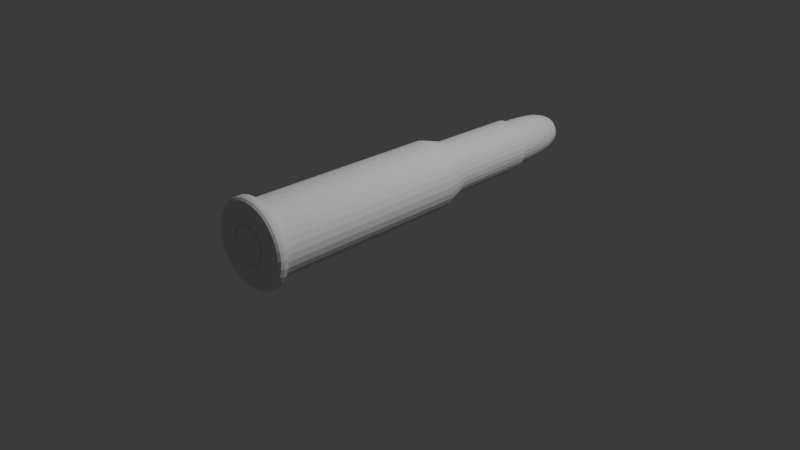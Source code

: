 # Source: 303_British_Round.blend  (saved by Blender 5.1.30; exported with 4.5.12 LTS)
import bpy
from mathutils import Matrix  # noqa: F401  (used for matrix-valued properties, if any)

bpy.ops.wm.read_factory_settings(use_empty=True)
scene = bpy.context.scene
scene.name = 'Scene'

# ---- collections
col_collection = bpy.data.collections.new('Collection'); scene.collection.children.link(col_collection)

# ---- world
world_world = bpy.data.worlds.new('World'); scene.world = world_world
world_world.use_nodes = True; world_world.node_tree.nodes.clear()
_N = world_world.node_tree.nodes; _L = world_world.node_tree.links
n0 = _N.new('ShaderNodeOutputWorld'); n0.name = 'World Output'; n0.location = (200, 100)
n1 = _N.new('ShaderNodeBackground'); n1.name = 'Background'; n1.location = (-200, 100)
n1.inputs[0].default_value = (0.05088, 0.05088, 0.05088, 1.0)
_L.new(n1.outputs[0], n0.inputs[0])
n0.is_active_output = True
world_world.color = (0.05088, 0.05088, 0.05088)
world_world.sun_shadow_jitter_overblur = 0.0

# ---- cameras
cam_camera = bpy.data.cameras.new('Camera')
cam_camera.clip_end = 100.0
cam_camera.ortho_scale = 7.314

# ---- lights
light_light = bpy.data.lights.new('Light', 'POINT')
light_light.energy = 1000.0
light_light.shadow_soft_size = 0.1

# ---- meshes
me_cylinder = bpy.data.meshes.new('Cylinder')
me_cylinder.from_pydata([(-6.12e-08, 0.4122, 1.432), (0.08042, 0.4043, 1.432), (0.1577, 0.3808, 1.432), (0.229, 0.3427, 1.432), (0.2915, 0.2915, 1.432), (0.3427, 0.229, 1.432), (0.3808, 0.1577, 1.432), (0.4043, 0.08042, 1.432), (0.4122, -2.228e-08, 1.432), (0.4043, -0.08042, 1.432), (0.3808, -0.1577, 1.432), (0.3427, -0.229, 1.432), (0.2915, -0.2915, 1.432), (0.229, -0.3427, 1.432), (0.1577, -0.3808, 1.432), (0.08042, -0.4043, 1.432), (-6.12e-08, -0.4122, 1.432), (-0.08042, -0.4043, 1.432), (-0.1577, -0.3808, 1.432), (-0.229, -0.3427, 1.432), (-0.2915, -0.2915, 1.432), (-0.3427, -0.229, 1.432), (-0.3808, -0.1577, 1.432), (-0.4043, -0.08042, 1.432), (-0.4122, -2.228e-08, 1.432), (-0.4043, 0.08042, 1.432), (-0.3808, 0.1577, 1.432), (-0.3427, 0.229, 1.432), (-0.2915, 0.2915, 1.432), (-0.229, 0.3427, 1.432), (-0.1577, 0.3808, 1.432), (-0.08042, 0.4043, 1.432), (-6.12e-08, 0.8569, 1.206), (0.1672, 0.8404, 1.206), (0.3279, 0.7916, 1.206), (0.476, 0.7125, 1.206), (0.6059, 0.6059, 1.206), (0.7125, 0.476, 1.206), (0.7916, 0.3279, 1.206), (0.8404, 0.1672, 1.206), (0.8569, 5.527e-08, 1.206), (0.8404, -0.1672, 1.206), (0.7916, -0.3279, 1.206), (0.7125, -0.476, 1.206), (0.6059, -0.6059, 1.206), (0.476, -0.7125, 1.206), (0.3279, -0.7916, 1.206), (0.1672, -0.8404, 1.206), (-6.12e-08, -0.8569, 1.206), (-0.1672, -0.8404, 1.206), (-0.3279, -0.7916, 1.206), (-0.476, -0.7125, 1.206), (-0.6059, -0.6059, 1.206), (-0.7125, -0.476, 1.206), (-0.7916, -0.3279, 1.206), (-0.8404, -0.1672, 1.206), (-0.8569, 5.527e-08, 1.206), (-0.8404, 0.1672, 1.206), (-0.7916, 0.3279, 1.206), (-0.7125, 0.476, 1.206), (-0.6059, 0.6059, 1.206), (-0.476, 0.7125, 1.206), (-0.3279, 0.7916, 1.206), (-0.1672, 0.8404, 1.206), (-6.12e-08, 1.0, 1.206), (0.1951, 0.9808, 1.206), (0.3827, 0.9239, 1.206), (0.5556, 0.8315, 1.206), (0.7071, 0.7071, 1.206), (0.8315, 0.5556, 1.206), (0.9239, 0.3827, 1.206), (0.9808, 0.1951, 1.206), (1.0, 5.527e-08, 1.206), (0.9808, -0.1951, 1.206), (0.9239, -0.3827, 1.206), (0.8315, -0.5556, 1.206), (0.7071, -0.7071, 1.206), (0.5556, -0.8315, 1.206), (0.3827, -0.9239, 1.206), (0.1951, -0.9808, 1.206), (-6.12e-08, -1.0, 1.206), (-0.1951, -0.9808, 1.206), (-0.3827, -0.9239, 1.206), (-0.5556, -0.8315, 1.206), (-0.7071, -0.7071, 1.206), (-0.8315, -0.5556, 1.206), (-0.9239, -0.3827, 1.206), (-0.9808, -0.1951, 1.206), (-1.0, 5.527e-08, 1.206), (-0.9808, 0.1951, 1.206), (-0.9239, 0.3827, 1.206), (-0.8315, 0.5556, 1.206), (-0.7071, 0.7071, 1.206), (-0.5556, 0.8315, 1.206), (-0.3827, 0.9239, 1.206), (-0.1951, 0.9808, 1.206), (3.953e-08, 0.8102, -3.54), (0.1581, 0.7946, -3.54), (0.31, 0.7485, -3.54), (0.4501, 0.6736, -3.54), (0.5729, 0.5729, -3.54), (0.6736, 0.4501, -3.54), (0.7485, 0.31, -3.54), (0.7946, 0.1581, -3.54), (0.8102, 5.105e-08, -3.54), (0.7946, -0.1581, -3.54), (0.7485, -0.31, -3.54), (0.6736, -0.4501, -3.54), (0.5729, -0.5729, -3.54), (0.4501, -0.6736, -3.54), (0.31, -0.7485, -3.54), (0.1581, -0.7946, -3.54), (3.953e-08, -0.8102, -3.54), (-0.1581, -0.7946, -3.54), (-0.31, -0.7485, -3.54), (-0.4501, -0.6736, -3.54), (-0.5729, -0.5729, -3.54), (-0.6736, -0.4501, -3.54), (-0.7485, -0.31, -3.54), (-0.7946, -0.1581, -3.54), (-0.8102, 5.105e-08, -3.54), (-0.7946, 0.1581, -3.54), (-0.7485, 0.31, -3.54), (-0.6736, 0.4501, -3.54), (-0.5729, 0.5729, -3.54), (-0.4501, 0.6736, -3.54), (-0.31, 0.7485, -3.54), (-0.1581, 0.7946, -3.54), (2.201e-07, 0.632, -4.111), (0.1233, 0.6199, -4.111), (0.2419, 0.5839, -4.111), (0.3511, 0.5255, -4.111), (0.4469, 0.4469, -4.111), (0.5255, 0.3511, -4.111), (0.5839, 0.2419, -4.111), (0.6199, 0.1233, -4.111), (0.632, 4.803e-08, -4.111), (0.6199, -0.1233, -4.111), (0.5839, -0.2419, -4.111), (0.5255, -0.3511, -4.111), (0.4469, -0.4469, -4.111), (0.3511, -0.5255, -4.111), (0.2419, -0.5839, -4.111), (0.1233, -0.6199, -4.111), (2.201e-07, -0.632, -4.111), (-0.1233, -0.6199, -4.111), (-0.2419, -0.5839, -4.111), (-0.3511, -0.5255, -4.111), (-0.4469, -0.4469, -4.111), (-0.5255, -0.3511, -4.111), (-0.5839, -0.2419, -4.111), (-0.6199, -0.1233, -4.111), (-0.632, 4.803e-08, -4.111), (-0.6199, 0.1233, -4.111), (-0.5839, 0.2419, -4.111), (-0.5255, 0.3511, -4.111), (-0.4469, 0.4469, -4.111), (-0.3511, 0.5255, -4.111), (-0.2419, 0.5839, -4.111), (-0.1233, 0.6199, -4.111), (2.628e-07, 0.5349, -6.135), (0.1044, 0.5246, -6.135), (0.2047, 0.4942, -6.135), (0.2972, 0.4447, -6.135), (0.3782, 0.3782, -6.135), (0.4447, 0.2972, -6.135), (0.4942, 0.2047, -6.135), (0.5246, 0.1044, -6.135), (0.5349, 4.445e-08, -6.135), (0.5246, -0.1044, -6.135), (0.4942, -0.2047, -6.135), (0.4447, -0.2972, -6.135), (0.3782, -0.3782, -6.135), (0.2972, -0.4447, -6.135), (0.2047, -0.4942, -6.135), (0.1044, -0.5246, -6.135), (2.453e-07, -0.5349, -6.135), (-0.1044, -0.5246, -6.135), (-0.2047, -0.4942, -6.135), (-0.2972, -0.4447, -6.135), (-0.3782, -0.3782, -6.135), (-0.4447, -0.2972, -6.135), (-0.4942, -0.2047, -6.135), (-0.5246, -0.1044, -6.135), (-0.5349, 4.445e-08, -6.135), (-0.5246, 0.1044, -6.135), (-0.4942, 0.2047, -6.135), (-0.4447, 0.2972, -6.135), (-0.3782, 0.3782, -6.135), (-0.2972, 0.4447, -6.135), (-0.2047, 0.4942, -6.135), (-0.1044, 0.5246, -6.135), (-0.08042, 0.4043, 1.432), (-0.1577, 0.3808, 1.432), (-0.229, 0.3427, 1.432), (-0.2915, 0.2915, 1.432), (-0.3427, 0.229, 1.432), (-0.3808, 0.1577, 1.432), (-0.4043, 0.08042, 1.432), (-0.4122, -2.228e-08, 1.432), (-0.4043, -0.08042, 1.432), (-0.3808, -0.1577, 1.432), (-0.3427, -0.229, 1.432), (-0.2915, -0.2915, 1.432), (-0.229, -0.3427, 1.432), (-0.1577, -0.3808, 1.432), (-0.08042, -0.4043, 1.432), (-6.12e-08, -0.4122, 1.432), (0.08042, -0.4043, 1.432), (0.1577, -0.3808, 1.432), (0.229, -0.3427, 1.432), (0.2915, -0.2915, 1.432), (0.3427, -0.229, 1.432), (0.3808, -0.1577, 1.432), (0.4043, -0.08042, 1.432), (0.4122, -2.228e-08, 1.432), (0.4043, 0.08042, 1.432), (0.3808, 0.1577, 1.432), (0.3427, 0.229, 1.432), (0.2915, 0.2915, 1.432), (0.229, 0.3427, 1.432), (0.1577, 0.3808, 1.432), (-6.12e-08, 0.4122, 1.432), (0.08042, 0.4043, 1.432), (0.08578, 0.4312, 1.406), (-6.12e-08, 0.4397, 1.406), (0.1683, 0.4062, 1.406), (0.2443, 0.3656, 1.406), (0.3109, 0.3109, 1.406), (0.3656, 0.2443, 1.406), (0.4062, 0.1683, 1.406), (0.4312, 0.08578, 1.406), (0.4397, -2.228e-08, 1.406), (0.4312, -0.08578, 1.406), (0.4062, -0.1683, 1.406), (0.3656, -0.2443, 1.406), (0.3109, -0.3109, 1.406), (0.2443, -0.3656, 1.406), (0.1683, -0.4062, 1.406), (0.08578, -0.4312, 1.406), (-6.12e-08, -0.4397, 1.406), (-0.08578, -0.4312, 1.406), (-0.1683, -0.4062, 1.406), (-0.2443, -0.3656, 1.406), (-0.3109, -0.3109, 1.406), (-0.3656, -0.2443, 1.406), (-0.4062, -0.1683, 1.406), (-0.4312, -0.08578, 1.406), (-0.4397, -2.228e-08, 1.406), (-0.4312, 0.08578, 1.406), (-0.4062, 0.1683, 1.406), (-0.3656, 0.2443, 1.406), (-0.3109, 0.3109, 1.406), (-0.2443, 0.3656, 1.406), (-0.1683, 0.4062, 1.406), (-0.08578, 0.4312, 1.406), (0.08042, 0.4043, 1.406), (-6.12e-08, 0.4122, 1.406), (0.1577, 0.3808, 1.406), (0.229, 0.3427, 1.406), (0.2915, 0.2915, 1.406), (0.3427, 0.229, 1.406), (0.3808, 0.1577, 1.406), (0.4043, 0.08042, 1.406), (0.4122, -2.228e-08, 1.406), (0.4043, -0.08042, 1.406), (0.3808, -0.1577, 1.406), (0.3427, -0.229, 1.406), (0.2915, -0.2915, 1.406), (0.229, -0.3427, 1.406), (0.1577, -0.3808, 1.406), (0.08042, -0.4043, 1.406), (-6.12e-08, -0.4122, 1.406), (-0.08042, -0.4043, 1.406), (-0.1577, -0.3808, 1.406), (-0.229, -0.3427, 1.406), (-0.2915, -0.2915, 1.406), (-0.3427, -0.229, 1.406), (-0.3808, -0.1577, 1.406), (-0.4043, -0.08042, 1.406), (-0.4122, -2.228e-08, 1.406), (-0.4043, 0.08042, 1.406), (-0.3808, 0.1577, 1.406), (-0.3427, 0.229, 1.406), (-0.2915, 0.2915, 1.406), (-0.229, 0.3427, 1.406), (-0.1577, 0.3808, 1.406), (-0.08042, 0.4043, 1.406), (0.08578, 0.4312, 1.409), (0.09025, 0.4537, 1.432), (0.08709, 0.4378, 1.425), (-6.12e-08, 0.4626, 1.432), (-6.12e-08, 0.4397, 1.409), (-6.12e-08, 0.4464, 1.425), (0.1683, 0.4062, 1.409), (0.177, 0.4274, 1.432), (0.1708, 0.4124, 1.425), (0.2443, 0.3656, 1.409), (0.257, 0.3846, 1.432), (0.248, 0.3712, 1.425), (0.3109, 0.3109, 1.409), (0.3271, 0.3271, 1.432), (0.3156, 0.3156, 1.425), (0.3656, 0.2443, 1.409), (0.3846, 0.257, 1.432), (0.3712, 0.248, 1.425), (0.4062, 0.1683, 1.409), (0.4274, 0.177, 1.432), (0.4124, 0.1708, 1.425), (0.4312, 0.08578, 1.409), (0.4537, 0.09025, 1.432), (0.4378, 0.08709, 1.425), (0.4397, -2.228e-08, 1.409), (0.4626, -2.228e-08, 1.432), (0.4464, -2.228e-08, 1.425), (0.4312, -0.08578, 1.409), (0.4537, -0.09025, 1.432), (0.4378, -0.08709, 1.425), (0.4062, -0.1683, 1.409), (0.4274, -0.177, 1.432), (0.4124, -0.1708, 1.425), (0.3656, -0.2443, 1.409), (0.3846, -0.257, 1.432), (0.3712, -0.248, 1.425), (0.3109, -0.3109, 1.409), (0.3271, -0.3271, 1.432), (0.3156, -0.3156, 1.425), (0.2443, -0.3656, 1.409), (0.257, -0.3846, 1.432), (0.248, -0.3712, 1.425), (0.1683, -0.4062, 1.409), (0.177, -0.4274, 1.432), (0.1708, -0.4124, 1.425), (0.08578, -0.4312, 1.409), (0.09025, -0.4537, 1.432), (0.08709, -0.4378, 1.425), (-6.12e-08, -0.4397, 1.409), (-6.12e-08, -0.4626, 1.432), (-6.12e-08, -0.4464, 1.425), (-0.08578, -0.4312, 1.409), (-0.09025, -0.4537, 1.432), (-0.08709, -0.4378, 1.425), (-0.1683, -0.4062, 1.409), (-0.177, -0.4274, 1.432), (-0.1708, -0.4124, 1.425), (-0.2443, -0.3656, 1.409), (-0.257, -0.3846, 1.432), (-0.248, -0.3712, 1.425), (-0.3109, -0.3109, 1.409), (-0.3271, -0.3271, 1.432), (-0.3156, -0.3156, 1.425), (-0.3656, -0.2443, 1.409), (-0.3846, -0.257, 1.432), (-0.3712, -0.248, 1.425), (-0.4062, -0.1683, 1.409), (-0.4274, -0.177, 1.432), (-0.4124, -0.1708, 1.425), (-0.4312, -0.08578, 1.409), (-0.4537, -0.09025, 1.432), (-0.4378, -0.08709, 1.425), (-0.4397, -2.228e-08, 1.409), (-0.4626, -2.228e-08, 1.432), (-0.4464, -2.228e-08, 1.425), (-0.4312, 0.08578, 1.409), (-0.4537, 0.09025, 1.432), (-0.4378, 0.08709, 1.425), (-0.4062, 0.1683, 1.409), (-0.4274, 0.177, 1.432), (-0.4124, 0.1708, 1.425), (-0.3656, 0.2443, 1.409), (-0.3846, 0.257, 1.432), (-0.3712, 0.248, 1.425), (-0.3109, 0.3109, 1.409), (-0.3271, 0.3271, 1.432), (-0.3156, 0.3156, 1.425), (-0.2443, 0.3656, 1.409), (-0.257, 0.3846, 1.432), (-0.248, 0.3712, 1.425), (-0.1683, 0.4062, 1.409), (-0.177, 0.4274, 1.432), (-0.1708, 0.4124, 1.425), (-0.08578, 0.4312, 1.409), (-0.09025, 0.4537, 1.432), (-0.08709, 0.4378, 1.425), (0.1704, 0.8566, 1.432), (0.1951, 0.9808, 1.306), (0.1827, 0.9187, 1.415), (0.1918, 0.9641, 1.369), (-6.12e-08, 1.0, 1.306), (-6.054e-08, 0.8734, 1.432), (-6.112e-08, 0.983, 1.369), (-6.089e-08, 0.9367, 1.415), (0.3342, 0.8069, 1.432), (0.3827, 0.9239, 1.306), (0.3585, 0.8654, 1.415), (0.3762, 0.9082, 1.369), (0.4852, 0.7262, 1.432), (0.5556, 0.8315, 1.306), (0.5204, 0.7788, 1.415), (0.5461, 0.8174, 1.369), (0.6176, 0.6176, 1.432), (0.7071, 0.7071, 1.306), (0.6623, 0.6623, 1.415), (0.6951, 0.6951, 1.369), (0.7262, 0.4852, 1.432), (0.8315, 0.5556, 1.306), (0.7788, 0.5204, 1.415), (0.8174, 0.5461, 1.369), (0.8069, 0.3342, 1.432), (0.9239, 0.3827, 1.306), (0.8654, 0.3585, 1.415), (0.9082, 0.3762, 1.369), (0.8566, 0.1704, 1.432), (0.9808, 0.1951, 1.306), (0.9187, 0.1827, 1.415), (0.9641, 0.1918, 1.369), (0.8734, -2.328e-08, 1.432), (1.0, 2.099e-08, 1.306), (0.9367, -1.7e-08, 1.415), (0.983, -8.149e-10, 1.369), (0.8566, -0.1704, 1.432), (0.9808, -0.1951, 1.306), (0.9187, -0.1827, 1.415), (0.9641, -0.1918, 1.369), (0.8069, -0.3342, 1.432), (0.9239, -0.3827, 1.306), (0.8654, -0.3585, 1.415), (0.9082, -0.3762, 1.369), (0.7262, -0.4852, 1.432), (0.8315, -0.5556, 1.306), (0.7788, -0.5204, 1.415), (0.8174, -0.5461, 1.369), (0.6176, -0.6176, 1.432), (0.7071, -0.7071, 1.306), (0.6623, -0.6623, 1.415), (0.6951, -0.6951, 1.369), (0.4852, -0.7262, 1.432), (0.5556, -0.8315, 1.306), (0.5204, -0.7788, 1.415), (0.5461, -0.8174, 1.369), (0.3342, -0.8069, 1.432), (0.3827, -0.9239, 1.306), (0.3585, -0.8654, 1.415), (0.3762, -0.9082, 1.369), (0.1704, -0.8566, 1.432), (0.1951, -0.9808, 1.306), (0.1827, -0.9187, 1.415), (0.1918, -0.9641, 1.369), (-6.24e-08, -0.8734, 1.432), (-6.12e-08, -1.0, 1.306), (-6.182e-08, -0.9367, 1.415), (-6.147e-08, -0.983, 1.369), (-0.1704, -0.8566, 1.432), (-0.1951, -0.9808, 1.306), (-0.1827, -0.9187, 1.415), (-0.1918, -0.9641, 1.369), (-0.3342, -0.8069, 1.432), (-0.3827, -0.9239, 1.306), (-0.3585, -0.8654, 1.415), (-0.3762, -0.9082, 1.369), (-0.4852, -0.7262, 1.432), (-0.5556, -0.8315, 1.306), (-0.5204, -0.7788, 1.415), (-0.5461, -0.8174, 1.369), (-0.6176, -0.6176, 1.432), (-0.7071, -0.7071, 1.306), (-0.6623, -0.6623, 1.415), (-0.6951, -0.6951, 1.369), (-0.7262, -0.4852, 1.432), (-0.8315, -0.5556, 1.306), (-0.7788, -0.5204, 1.415), (-0.8174, -0.5461, 1.369), (-0.8069, -0.3342, 1.432), (-0.9239, -0.3827, 1.306), (-0.8654, -0.3585, 1.415), (-0.9082, -0.3762, 1.369), (-0.8566, -0.1704, 1.432), (-0.9808, -0.1951, 1.306), (-0.9187, -0.1827, 1.415), (-0.9641, -0.1918, 1.369), (-0.8734, -2.235e-08, 1.432), (-1.0, 2.099e-08, 1.306), (-0.9367, -1.653e-08, 1.415), (-0.983, -6.985e-10, 1.369), (-0.8566, 0.1704, 1.432), (-0.9808, 0.1951, 1.306), (-0.9187, 0.1827, 1.415), (-0.9641, 0.1918, 1.369), (-0.8069, 0.3342, 1.432), (-0.9239, 0.3827, 1.306), (-0.8654, 0.3585, 1.415), (-0.9082, 0.3762, 1.369), (-0.7262, 0.4852, 1.432), (-0.8315, 0.5556, 1.306), (-0.7788, 0.5204, 1.415), (-0.8174, 0.5461, 1.369), (-0.6176, 0.6176, 1.432), (-0.7071, 0.7071, 1.306), (-0.6623, 0.6623, 1.415), (-0.6951, 0.6951, 1.369), (-0.4852, 0.7262, 1.432), (-0.5556, 0.8315, 1.306), (-0.5204, 0.7788, 1.415), (-0.5461, 0.8174, 1.369), (-0.3342, 0.8069, 1.432), (-0.3827, 0.9239, 1.306), (-0.3585, 0.8654, 1.415), (-0.3762, 0.9082, 1.369), (-0.1704, 0.8566, 1.432), (-0.1951, 0.9808, 1.306), (-0.1827, 0.9187, 1.415), (-0.1918, 0.9641, 1.369), (2.448e-07, 0.6045, -6.135), (0.1179, 0.5929, -6.135), (0.2313, 0.5585, -6.135), (0.3359, 0.5026, -6.135), (0.4275, 0.4275, -6.135), (0.5026, 0.3359, -6.135), (0.5585, 0.2313, -6.135), (0.5929, 0.1179, -6.135), (0.6045, 4.497e-08, -6.135), (0.5929, -0.1179, -6.135), (0.5585, -0.2313, -6.135), (0.5026, -0.3359, -6.135), (0.4275, -0.4275, -6.135), (0.3359, -0.5026, -6.135), (0.2313, -0.5585, -6.135), (0.1179, -0.5929, -6.135), (2.448e-07, -0.6045, -6.135), (-0.1179, -0.5929, -6.135), (-0.2313, -0.5585, -6.135), (-0.3359, -0.5026, -6.135), (-0.4275, -0.4275, -6.135), (-0.5026, -0.3359, -6.135), (-0.5585, -0.2313, -6.135), (-0.5929, -0.1179, -6.135), (-0.6045, 4.497e-08, -6.135), (-0.5929, 0.1179, -6.135), (-0.5585, 0.2313, -6.135), (-0.5026, 0.3359, -6.135), (-0.4275, 0.4275, -6.135), (-0.3359, 0.5026, -6.135), (-0.2313, 0.5585, -6.135), (-0.1179, 0.5929, -6.135), (3.515e-07, 0.5349, -6.578), (0.1044, 0.5246, -6.578), (0.2047, 0.4942, -6.578), (0.2972, 0.4447, -6.578), (0.3782, 0.3782, -6.578), (0.4447, 0.2972, -6.578), (0.4942, 0.2047, -6.578), (0.5246, 0.1044, -6.578), (0.5349, 4.445e-08, -6.578), (0.5246, -0.1044, -6.578), (0.4942, -0.2047, -6.578), (0.4447, -0.2972, -6.578), (0.3782, -0.3782, -6.578), (0.2972, -0.4447, -6.578), (0.2047, -0.4942, -6.578), (0.1044, -0.5246, -6.578), (3.341e-07, -0.5349, -6.578), (-0.1044, -0.5246, -6.578), (-0.2047, -0.4942, -6.578), (-0.2972, -0.4447, -6.578), (-0.3782, -0.3782, -6.578), (-0.4447, -0.2972, -6.578), (-0.4942, -0.2047, -6.578), (-0.5246, -0.1044, -6.578), (-0.5349, 4.445e-08, -6.578), (-0.5246, 0.1044, -6.578), (-0.4942, 0.2047, -6.578), (-0.4447, 0.2972, -6.578), (-0.3782, 0.3782, -6.578), (-0.2972, 0.4447, -6.578), (-0.2047, 0.4942, -6.578), (-0.1044, 0.5246, -6.578), (3.042e-07, 0.5089, -6.93), (0.09928, 0.4991, -6.93), (0.1947, 0.4701, -6.93), (0.2827, 0.4231, -6.93), (0.3598, 0.3598, -6.93), (0.4231, 0.2827, -6.93), (0.4701, 0.1947, -6.93), (0.4991, 0.09928, -6.93), (0.5089, 3.938e-08, -6.93), (0.4991, -0.09928, -6.93), (0.4701, -0.1947, -6.93), (0.4231, -0.2827, -6.93), (0.3598, -0.3598, -6.93), (0.2827, -0.4231, -6.93), (0.1947, -0.4701, -6.93), (0.09928, -0.4991, -6.93), (2.876e-07, -0.5089, -6.93), (-0.09928, -0.4991, -6.93), (-0.1947, -0.4701, -6.93), (-0.2827, -0.4231, -6.93), (-0.3598, -0.3598, -6.93), (-0.4231, -0.2827, -6.93), (-0.4701, -0.1947, -6.93), (-0.4991, -0.09928, -6.93), (-0.5089, 3.938e-08, -6.93), (-0.4991, 0.09928, -6.93), (-0.4701, 0.1947, -6.93), (-0.4231, 0.2827, -6.93), (-0.3598, 0.3598, -6.93), (-0.2827, 0.4231, -6.93), (-0.1947, 0.4701, -6.93), (-0.09928, 0.4991, -6.93), (2.071e-07, 0.4657, -7.253), (0.09084, 0.4567, -7.253), (0.1782, 0.4302, -7.253), (0.2587, 0.3872, -7.253), (0.3293, 0.3293, -7.253), (0.3872, 0.2587, -7.253), (0.4302, 0.1782, -7.253), (0.4567, 0.09084, -7.253), (0.4657, 3.098e-08, -7.253), (0.4567, -0.09084, -7.253), (0.4302, -0.1782, -7.253), (0.3872, -0.2587, -7.253), (0.3293, -0.3293, -7.253), (0.2587, -0.3872, -7.253), (0.1782, -0.4302, -7.253), (0.09084, -0.4567, -7.253), (1.919e-07, -0.4657, -7.253), (-0.09084, -0.4567, -7.253), (-0.1782, -0.4302, -7.253), (-0.2587, -0.3872, -7.253), (-0.3293, -0.3293, -7.253), (-0.3872, -0.2587, -7.253), (-0.4302, -0.1782, -7.253), (-0.4567, -0.09084, -7.253), (-0.4657, 3.098e-08, -7.253), (-0.4567, 0.09084, -7.253), (-0.4302, 0.1782, -7.253), (-0.3872, 0.2587, -7.253), (-0.3293, 0.3293, -7.253), (-0.2587, 0.3872, -7.253), (-0.1782, 0.4302, -7.253), (-0.09084, 0.4567, -7.253), (3.148e-07, 0.3895, -7.493), (0.07598, 0.382, -7.493), (0.149, 0.3598, -7.493), (0.2164, 0.3238, -7.493), (0.2754, 0.2754, -7.493), (0.3238, 0.2164, -7.493), (0.3598, 0.149, -7.493), (0.382, 0.07598, -7.493), (0.3895, 2.591e-08, -7.493), (0.382, -0.07598, -7.493), (0.3598, -0.149, -7.493), (0.3238, -0.2164, -7.493), (0.2754, -0.2754, -7.493), (0.2164, -0.3238, -7.493), (0.149, -0.3598, -7.493), (0.07598, -0.382, -7.493), (3.021e-07, -0.3895, -7.493), (-0.07598, -0.382, -7.493), (-0.149, -0.3598, -7.493), (-0.2164, -0.3238, -7.493), (-0.2754, -0.2754, -7.493), (-0.3238, -0.2164, -7.493), (-0.3598, -0.149, -7.493), (-0.382, -0.07598, -7.493), (-0.3895, 2.591e-08, -7.493), (-0.382, 0.07598, -7.493), (-0.3598, 0.149, -7.493), (-0.3238, 0.2164, -7.493), (-0.2754, 0.2754, -7.493), (-0.2164, 0.3238, -7.493), (-0.149, 0.3598, -7.493), (-0.07598, 0.382, -7.493), (3.28e-07, 0.3318, -7.609), (0.06473, 0.3254, -7.609), (0.127, 0.3065, -7.609), (0.1843, 0.2759, -7.609), (0.2346, 0.2346, -7.609), (0.2759, 0.1843, -7.609), (0.3065, 0.127, -7.609), (0.3254, 0.06473, -7.609), (0.3318, 3.09e-08, -7.609), (0.3254, -0.06473, -7.609), (0.3065, -0.127, -7.609), (0.2759, -0.1843, -7.609), (0.2346, -0.2346, -7.609), (0.1843, -0.2759, -7.609), (0.127, -0.3065, -7.609), (0.06473, -0.3254, -7.609), (3.172e-07, -0.3318, -7.609), (-0.06473, -0.3254, -7.609), (-0.127, -0.3065, -7.609), (-0.1843, -0.2759, -7.609), (-0.2346, -0.2346, -7.609), (-0.2759, -0.1843, -7.609), (-0.3065, -0.127, -7.609), (-0.3254, -0.06473, -7.609), (-0.3318, 3.09e-08, -7.609), (-0.3254, 0.06473, -7.609), (-0.3065, 0.127, -7.609), (-0.2759, 0.1843, -7.609), (-0.2346, 0.2346, -7.609), (-0.1843, 0.2759, -7.609), (-0.127, 0.3065, -7.609), (-0.06473, 0.3254, -7.609), (3.532e-07, 0.209, -7.734), (0.04078, 0.205, -7.734), (0.07999, 0.1931, -7.734), (0.1161, 0.1738, -7.734), (0.1478, 0.1478, -7.734), (0.1738, 0.1161, -7.734), (0.1931, 0.07999, -7.734), (0.205, 0.04078, -7.734), (0.209, -2.584e-09, -7.734), (0.205, -0.04078, -7.734), (0.1931, -0.07999, -7.734), (0.1738, -0.1161, -7.734), (0.1478, -0.1478, -7.734), (0.1161, -0.1738, -7.734), (0.07999, -0.1931, -7.734), (0.04078, -0.205, -7.734), (3.464e-07, -0.209, -7.734), (-0.04078, -0.205, -7.734), (-0.07999, -0.1931, -7.734), (-0.1161, -0.1738, -7.734), (-0.1478, -0.1478, -7.734), (-0.1738, -0.1161, -7.734), (-0.1931, -0.07999, -7.734), (-0.205, -0.04078, -7.734), (-0.209, -2.584e-09, -7.734), (-0.205, 0.04078, -7.734), (-0.1931, 0.07999, -7.734), (-0.1738, 0.1161, -7.734), (-0.1478, 0.1478, -7.734), (-0.1161, 0.1738, -7.734), (-0.07999, 0.1931, -7.734), (-0.04078, 0.205, -7.734), (3.688e-07, 0.02727, -7.817), (3.449e-07, 0.1662, -7.768), (3.471e-07, 0.1003, -7.802), (0.03242, 0.163, -7.768), (0.00532, 0.02674, -7.817), (0.01957, 0.09836, -7.802), (0.0636, 0.1535, -7.768), (0.01043, 0.02519, -7.817), (0.03838, 0.09265, -7.802), (0.09233, 0.1382, -7.768), (0.01515, 0.02267, -7.817), (0.05572, 0.08339, -7.802), (0.1175, 0.1175, -7.768), (0.01928, 0.01928, -7.817), (0.07091, 0.07091, -7.802), (0.1382, 0.09233, -7.768), (0.02267, 0.01515, -7.817), (0.08339, 0.05572, -7.802), (0.1535, 0.0636, -7.768), (0.02519, 0.01043, -7.817), (0.09265, 0.03838, -7.802), (0.163, 0.03242, -7.768), (0.02674, 0.005319, -7.817), (0.09836, 0.01957, -7.802), (0.1662, 1.016e-08, -7.768), (0.02727, 2.98e-08, -7.817), (0.1003, 2.341e-08, -7.802), (0.163, -0.03242, -7.768), (0.02674, -0.005319, -7.817), (0.09836, -0.01957, -7.802), (0.1535, -0.0636, -7.768), (0.02519, -0.01043, -7.817), (0.09265, -0.03838, -7.802), (0.1382, -0.09233, -7.768), (0.02267, -0.01515, -7.817), (0.08339, -0.05572, -7.802), (0.1175, -0.1175, -7.768), (0.01928, -0.01928, -7.817), (0.07091, -0.07091, -7.802), (0.09233, -0.1382, -7.768), (0.01515, -0.02267, -7.817), (0.05572, -0.08339, -7.802), (0.0636, -0.1535, -7.768), (0.01043, -0.02519, -7.817), (0.03838, -0.09265, -7.802), (0.03242, -0.163, -7.768), (0.00532, -0.02674, -7.817), (0.01957, -0.09836, -7.802), (3.395e-07, -0.1662, -7.768), (3.669e-07, -0.02727, -7.817), (3.435e-07, -0.1003, -7.802), (-0.03242, -0.163, -7.768), (-0.005319, -0.02674, -7.817), (-0.01956, -0.09836, -7.802), (-0.0636, -0.1535, -7.768), (-0.01043, -0.02519, -7.817), (-0.03838, -0.09265, -7.802), (-0.09233, -0.1382, -7.768), (-0.01515, -0.02267, -7.817), (-0.05572, -0.08339, -7.802), (-0.1175, -0.1175, -7.768), (-0.01928, -0.01928, -7.817), (-0.07091, -0.07091, -7.802), (-0.1382, -0.09233, -7.768), (-0.02267, -0.01515, -7.817), (-0.08339, -0.05572, -7.802), (-0.1535, -0.0636, -7.768), (-0.02519, -0.01043, -7.817), (-0.09265, -0.03838, -7.802), (-0.163, -0.03242, -7.768), (-0.02674, -0.005319, -7.817), (-0.09836, -0.01957, -7.802), (-0.1662, 1.016e-08, -7.768), (-0.02727, 6.706e-08, -7.817), (-0.1003, 3.433e-08, -7.802), (-0.163, 0.03242, -7.768), (-0.02674, 0.005319, -7.817), (-0.09836, 0.01957, -7.802), (-0.1535, 0.0636, -7.768), (-0.02519, 0.01043, -7.817), (-0.09265, 0.03838, -7.802), (-0.1382, 0.09233, -7.768), (-0.02267, 0.01515, -7.817), (-0.08339, 0.05572, -7.802), (-0.1175, 0.1175, -7.768), (-0.01928, 0.01928, -7.817), (-0.07091, 0.07091, -7.802), (-0.09233, 0.1382, -7.768), (-0.01515, 0.02267, -7.817), (-0.05572, 0.08339, -7.802), (-0.0636, 0.1535, -7.768), (-0.01043, 0.02519, -7.817), (-0.03838, 0.09265, -7.802), (-0.03242, 0.163, -7.768), (-0.005319, 0.02674, -7.817), (-0.01956, 0.09836, -7.802)], [], [(57, 58, 122, 121), (33, 32, 64, 65), (34, 33, 65, 66), (35, 34, 66, 67), (36, 35, 67, 68), (37, 36, 68, 69), (38, 37, 69, 70), (39, 38, 70, 71), (40, 39, 71, 72), (41, 40, 72, 73), (42, 41, 73, 74), (43, 42, 74, 75), (44, 43, 75, 76), (45, 44, 76, 77), (46, 45, 77, 78), (47, 46, 78, 79), (48, 47, 79, 80), (49, 48, 80, 81), (50, 49, 81, 82), (51, 50, 82, 83), (52, 51, 83, 84), (53, 52, 84, 85), (54, 53, 85, 86), (55, 54, 86, 87), (56, 55, 87, 88), (57, 56, 88, 89), (58, 57, 89, 90), (59, 58, 90, 91), (60, 59, 91, 92), (61, 60, 92, 93), (62, 61, 93, 94), (63, 62, 94, 95), (32, 63, 95, 64), (97, 98, 130, 129), (44, 45, 109, 108), (58, 59, 123, 122), (45, 46, 110, 109), (32, 33, 97, 96), (59, 60, 124, 123), (46, 47, 111, 110), (33, 34, 98, 97), (60, 61, 125, 124), (47, 48, 112, 111), (34, 35, 99, 98), (61, 62, 126, 125), (48, 49, 113, 112), (35, 36, 100, 99), (62, 63, 127, 126), (49, 50, 114, 113), (36, 37, 101, 100), (63, 32, 96, 127), (50, 51, 115, 114), (37, 38, 102, 101), (51, 52, 116, 115), (38, 39, 103, 102), (52, 53, 117, 116), (39, 40, 104, 103), (53, 54, 118, 117), (40, 41, 105, 104), (54, 55, 119, 118), (41, 42, 106, 105), (55, 56, 120, 119), (42, 43, 107, 106), (56, 57, 121, 120), (43, 44, 108, 107), (132, 133, 517, 516), (124, 125, 157, 156), (111, 112, 144, 143), (98, 99, 131, 130), (125, 126, 158, 157), (112, 113, 145, 144), (99, 100, 132, 131), (126, 127, 159, 158), (113, 114, 146, 145), (100, 101, 133, 132), (127, 96, 128, 159), (114, 115, 147, 146), (101, 102, 134, 133), (115, 116, 148, 147), (102, 103, 135, 134), (116, 117, 149, 148), (103, 104, 136, 135), (117, 118, 150, 149), (104, 105, 137, 136), (118, 119, 151, 150), (105, 106, 138, 137), (119, 120, 152, 151), (106, 107, 139, 138), (120, 121, 153, 152), (107, 108, 140, 139), (121, 122, 154, 153), (108, 109, 141, 140), (122, 123, 155, 154), (109, 110, 142, 141), (96, 97, 129, 128), (123, 124, 156, 155), (110, 111, 143, 142), (159, 128, 512, 543), (146, 147, 531, 530), (133, 134, 518, 517), (147, 148, 532, 531), (134, 135, 519, 518), (148, 149, 533, 532), (135, 136, 520, 519), (149, 150, 534, 533), (136, 137, 521, 520), (150, 151, 535, 534), (137, 138, 522, 521), (151, 152, 536, 535), (138, 139, 523, 522), (152, 153, 537, 536), (139, 140, 524, 523), (153, 154, 538, 537), (140, 141, 525, 524), (154, 155, 539, 538), (141, 142, 526, 525), (128, 129, 513, 512), (155, 156, 540, 539), (142, 143, 527, 526), (129, 130, 514, 513), (156, 157, 541, 540), (143, 144, 528, 527), (130, 131, 515, 514), (157, 158, 542, 541), (144, 145, 529, 528), (131, 132, 516, 515), (158, 159, 543, 542), (145, 146, 530, 529), (24, 23, 200, 199), (9, 8, 215, 214), (8, 7, 216, 215), (12, 13, 269, 268), (21, 20, 203, 202), (11, 12, 268, 267), (7, 6, 217, 216), (10, 11, 267, 266), (19, 18, 205, 204), (9, 10, 266, 265), (5, 4, 219, 218), (8, 9, 265, 264), (18, 17, 206, 205), (7, 8, 264, 263), (17, 16, 207, 206), (6, 7, 263, 262), (4, 3, 220, 219), (5, 6, 262, 261), (31, 0, 257, 287), (2, 1, 223, 221), (4, 5, 261, 260), (30, 31, 287, 286), (12, 11, 212, 211), (3, 4, 260, 259), (29, 30, 286, 285), (14, 13, 210, 209), (2, 3, 259, 258), (28, 29, 285, 284), (27, 26, 197, 196), (1, 2, 258, 256), (27, 28, 284, 283), (25, 24, 199, 198), (0, 1, 256, 257), (26, 27, 283, 282), (257, 256, 224, 225), (256, 258, 226, 224), (258, 259, 227, 226), (259, 260, 228, 227), (260, 261, 229, 228), (261, 262, 230, 229), (262, 263, 231, 230), (263, 264, 232, 231), (264, 265, 233, 232), (265, 266, 234, 233), (266, 267, 235, 234), (267, 268, 236, 235), (268, 269, 237, 236), (269, 270, 238, 237), (270, 271, 239, 238), (271, 272, 240, 239), (272, 273, 241, 240), (273, 274, 242, 241), (274, 275, 243, 242), (275, 276, 244, 243), (276, 277, 245, 244), (277, 278, 246, 245), (278, 279, 247, 246), (279, 280, 248, 247), (280, 281, 249, 248), (281, 282, 250, 249), (282, 283, 251, 250), (283, 284, 252, 251), (284, 285, 253, 252), (285, 286, 254, 253), (286, 287, 255, 254), (287, 257, 225, 255), (26, 25, 198, 197), (13, 14, 270, 269), (14, 15, 271, 270), (10, 9, 214, 213), (15, 16, 272, 271), (23, 22, 201, 200), (16, 17, 273, 272), (22, 21, 202, 201), (17, 18, 274, 273), (13, 12, 211, 210), (18, 19, 275, 274), (20, 19, 204, 203), (6, 5, 218, 217), (19, 20, 276, 275), (0, 31, 192, 222), (20, 21, 277, 276), (11, 10, 213, 212), (31, 30, 193, 192), (21, 22, 278, 277), (30, 29, 194, 193), (3, 2, 221, 220), (22, 23, 279, 278), (16, 15, 208, 207), (29, 28, 195, 194), (23, 24, 280, 279), (15, 14, 209, 208), (28, 27, 196, 195), (24, 25, 281, 280), (1, 0, 222, 223), (25, 26, 282, 281), (289, 291, 293, 290), (290, 293, 292, 288), (295, 289, 290, 296), (296, 290, 288, 294), (298, 295, 296, 299), (299, 296, 294, 297), (301, 298, 299, 302), (302, 299, 297, 300), (304, 301, 302, 305), (305, 302, 300, 303), (307, 304, 305, 308), (308, 305, 303, 306), (310, 307, 308, 311), (311, 308, 306, 309), (313, 310, 311, 314), (314, 311, 309, 312), (316, 313, 314, 317), (317, 314, 312, 315), (319, 316, 317, 320), (320, 317, 315, 318), (322, 319, 320, 323), (323, 320, 318, 321), (325, 322, 323, 326), (326, 323, 321, 324), (328, 325, 326, 329), (329, 326, 324, 327), (331, 328, 329, 332), (332, 329, 327, 330), (334, 331, 332, 335), (335, 332, 330, 333), (337, 334, 335, 338), (338, 335, 333, 336), (340, 337, 338, 341), (341, 338, 336, 339), (343, 340, 341, 344), (344, 341, 339, 342), (346, 343, 344, 347), (347, 344, 342, 345), (349, 346, 347, 350), (350, 347, 345, 348), (352, 349, 350, 353), (353, 350, 348, 351), (355, 352, 353, 356), (356, 353, 351, 354), (358, 355, 356, 359), (359, 356, 354, 357), (361, 358, 359, 362), (362, 359, 357, 360), (364, 361, 362, 365), (365, 362, 360, 363), (367, 364, 365, 368), (368, 365, 363, 366), (370, 367, 368, 371), (371, 368, 366, 369), (373, 370, 371, 374), (374, 371, 369, 372), (376, 373, 374, 377), (377, 374, 372, 375), (379, 376, 377, 380), (380, 377, 375, 378), (382, 379, 380, 383), (383, 380, 378, 381), (291, 382, 383, 293), (293, 383, 381, 292), (288, 292, 225, 224), (294, 288, 224, 226), (292, 381, 255, 225), (297, 294, 226, 227), (300, 297, 227, 228), (303, 300, 228, 229), (306, 303, 229, 230), (309, 306, 230, 231), (312, 309, 231, 232), (315, 312, 232, 233), (318, 315, 233, 234), (321, 318, 234, 235), (324, 321, 235, 236), (327, 324, 236, 237), (330, 327, 237, 238), (333, 330, 238, 239), (336, 333, 239, 240), (339, 336, 240, 241), (342, 339, 241, 242), (345, 342, 242, 243), (348, 345, 243, 244), (351, 348, 244, 245), (354, 351, 245, 246), (357, 354, 246, 247), (360, 357, 247, 248), (363, 360, 248, 249), (366, 363, 249, 250), (369, 366, 250, 251), (372, 369, 251, 252), (375, 372, 252, 253), (378, 375, 253, 254), (381, 378, 254, 255), (190, 191, 575, 574), (23, 214, 8, 215, 216, 7, 217, 6, 218, 5, 219, 4, 220, 3, 221, 2, 223, 1, 0, 222, 31, 192, 30, 193, 29, 194, 28, 195, 27, 196, 26, 197, 25, 198, 24, 199), (385, 388, 390, 387), (387, 390, 391, 386), (386, 391, 389, 384), (393, 385, 387, 395), (395, 387, 386, 394), (394, 386, 384, 392), (397, 393, 395, 399), (399, 395, 394, 398), (398, 394, 392, 396), (401, 397, 399, 403), (403, 399, 398, 402), (402, 398, 396, 400), (405, 401, 403, 407), (407, 403, 402, 406), (406, 402, 400, 404), (409, 405, 407, 411), (411, 407, 406, 410), (410, 406, 404, 408), (413, 409, 411, 415), (415, 411, 410, 414), (414, 410, 408, 412), (417, 413, 415, 419), (419, 415, 414, 418), (418, 414, 412, 416), (421, 417, 419, 423), (423, 419, 418, 422), (422, 418, 416, 420), (425, 421, 423, 427), (427, 423, 422, 426), (426, 422, 420, 424), (429, 425, 427, 431), (431, 427, 426, 430), (430, 426, 424, 428), (433, 429, 431, 435), (435, 431, 430, 434), (434, 430, 428, 432), (437, 433, 435, 439), (439, 435, 434, 438), (438, 434, 432, 436), (441, 437, 439, 443), (443, 439, 438, 442), (442, 438, 436, 440), (445, 441, 443, 447), (447, 443, 442, 446), (446, 442, 440, 444), (449, 445, 447, 451), (451, 447, 446, 450), (450, 446, 444, 448), (453, 449, 451, 455), (455, 451, 450, 454), (454, 450, 448, 452), (457, 453, 455, 459), (459, 455, 454, 458), (458, 454, 452, 456), (461, 457, 459, 463), (463, 459, 458, 462), (462, 458, 456, 460), (465, 461, 463, 467), (467, 463, 462, 466), (466, 462, 460, 464), (469, 465, 467, 471), (471, 467, 466, 470), (470, 466, 464, 468), (473, 469, 471, 475), (475, 471, 470, 474), (474, 470, 468, 472), (477, 473, 475, 479), (479, 475, 474, 478), (478, 474, 472, 476), (481, 477, 479, 483), (483, 479, 478, 482), (482, 478, 476, 480), (485, 481, 483, 487), (487, 483, 482, 486), (486, 482, 480, 484), (489, 485, 487, 491), (491, 487, 486, 490), (490, 486, 484, 488), (493, 489, 491, 495), (495, 491, 490, 494), (494, 490, 488, 492), (497, 493, 495, 499), (499, 495, 494, 498), (498, 494, 492, 496), (501, 497, 499, 503), (503, 499, 498, 502), (502, 498, 496, 500), (505, 501, 503, 507), (507, 503, 502, 506), (506, 502, 500, 504), (509, 505, 507, 511), (511, 507, 506, 510), (510, 506, 504, 508), (388, 509, 511, 390), (390, 511, 510, 391), (391, 510, 508, 389), (382, 291, 289, 295, 298, 396, 392, 384, 389, 508), (393, 66, 65, 385), (385, 65, 64, 388), (388, 64, 95, 509), (397, 67, 66, 393), (401, 68, 67, 397), (301, 304, 307, 310, 313, 316, 319, 322, 325, 328, 331, 334, 337, 340, 343, 346, 349, 352, 355, 358, 361, 364, 367, 370, 373, 376, 379, 382, 508, 504, 500, 496, 492, 488, 484, 480, 476, 472, 468, 464, 460, 456, 452, 448, 444, 440, 436, 432, 428, 424, 420, 416, 412, 408, 404, 400, 396, 298), (405, 69, 68, 401), (409, 70, 69, 405), (413, 71, 70, 409), (417, 72, 71, 413), (421, 73, 72, 417), (425, 74, 73, 421), (429, 75, 74, 425), (433, 76, 75, 429), (437, 77, 76, 433), (441, 78, 77, 437), (445, 79, 78, 441), (449, 80, 79, 445), (453, 81, 80, 449), (457, 82, 81, 453), (461, 83, 82, 457), (465, 84, 83, 461), (469, 85, 84, 465), (473, 86, 85, 469), (477, 87, 86, 473), (481, 88, 87, 477), (485, 89, 88, 481), (489, 90, 89, 485), (493, 91, 90, 489), (497, 92, 91, 493), (501, 93, 92, 497), (505, 94, 93, 501), (509, 95, 94, 505), (161, 160, 512, 513), (162, 161, 513, 514), (163, 162, 514, 515), (164, 163, 515, 516), (165, 164, 516, 517), (166, 165, 517, 518), (167, 166, 518, 519), (168, 167, 519, 520), (169, 168, 520, 521), (170, 169, 521, 522), (171, 170, 522, 523), (172, 171, 523, 524), (173, 172, 524, 525), (174, 173, 525, 526), (175, 174, 526, 527), (176, 175, 527, 528), (177, 176, 528, 529), (178, 177, 529, 530), (179, 178, 530, 531), (180, 179, 531, 532), (181, 180, 532, 533), (182, 181, 533, 534), (183, 182, 534, 535), (184, 183, 535, 536), (185, 184, 536, 537), (186, 185, 537, 538), (187, 186, 538, 539), (188, 187, 539, 540), (189, 188, 540, 541), (190, 189, 541, 542), (191, 190, 542, 543), (160, 191, 543, 512), (564, 565, 597, 596), (177, 178, 562, 561), (164, 165, 549, 548), (191, 160, 544, 575), (178, 179, 563, 562), (165, 166, 550, 549), (179, 180, 564, 563), (166, 167, 551, 550), (180, 181, 565, 564), (167, 168, 552, 551), (181, 182, 566, 565), (168, 169, 553, 552), (182, 183, 567, 566), (169, 170, 554, 553), (183, 184, 568, 567), (170, 171, 555, 554), (184, 185, 569, 568), (171, 172, 556, 555), (185, 186, 570, 569), (172, 173, 557, 556), (186, 187, 571, 570), (173, 174, 558, 557), (160, 161, 545, 544), (187, 188, 572, 571), (174, 175, 559, 558), (161, 162, 546, 545), (188, 189, 573, 572), (175, 176, 560, 559), (162, 163, 547, 546), (189, 190, 574, 573), (176, 177, 561, 560), (163, 164, 548, 547), (599, 600, 632, 631), (551, 552, 584, 583), (565, 566, 598, 597), (552, 553, 585, 584), (566, 567, 599, 598), (553, 554, 586, 585), (567, 568, 600, 599), (554, 555, 587, 586), (568, 569, 601, 600), (555, 556, 588, 587), (569, 570, 602, 601), (556, 557, 589, 588), (570, 571, 603, 602), (557, 558, 590, 589), (544, 545, 577, 576), (571, 572, 604, 603), (558, 559, 591, 590), (545, 546, 578, 577), (572, 573, 605, 604), (559, 560, 592, 591), (546, 547, 579, 578), (573, 574, 606, 605), (560, 561, 593, 592), (547, 548, 580, 579), (574, 575, 607, 606), (561, 562, 594, 593), (548, 549, 581, 580), (575, 544, 576, 607), (562, 563, 595, 594), (549, 550, 582, 581), (563, 564, 596, 595), (550, 551, 583, 582), (634, 635, 667, 666), (586, 587, 619, 618), (600, 601, 633, 632), (587, 588, 620, 619), (601, 602, 634, 633), (588, 589, 621, 620), (602, 603, 635, 634), (589, 590, 622, 621), (576, 577, 609, 608), (603, 604, 636, 635), (590, 591, 623, 622), (577, 578, 610, 609), (604, 605, 637, 636), (591, 592, 624, 623), (578, 579, 611, 610), (605, 606, 638, 637), (592, 593, 625, 624), (579, 580, 612, 611), (606, 607, 639, 638), (593, 594, 626, 625), (580, 581, 613, 612), (607, 576, 608, 639), (594, 595, 627, 626), (581, 582, 614, 613), (595, 596, 628, 627), (582, 583, 615, 614), (596, 597, 629, 628), (583, 584, 616, 615), (597, 598, 630, 629), (584, 585, 617, 616), (598, 599, 631, 630), (585, 586, 618, 617), (662, 663, 695, 694), (621, 622, 654, 653), (608, 609, 641, 640), (635, 636, 668, 667), (622, 623, 655, 654), (609, 610, 642, 641), (636, 637, 669, 668), (623, 624, 656, 655), (610, 611, 643, 642), (637, 638, 670, 669), (624, 625, 657, 656), (611, 612, 644, 643), (638, 639, 671, 670), (625, 626, 658, 657), (612, 613, 645, 644), (639, 608, 640, 671), (626, 627, 659, 658), (613, 614, 646, 645), (627, 628, 660, 659), (614, 615, 647, 646), (628, 629, 661, 660), (615, 616, 648, 647), (629, 630, 662, 661), (616, 617, 649, 648), (630, 631, 663, 662), (617, 618, 650, 649), (631, 632, 664, 663), (618, 619, 651, 650), (632, 633, 665, 664), (619, 620, 652, 651), (633, 634, 666, 665), (620, 621, 653, 652), (700, 701, 733, 732), (649, 650, 682, 681), (663, 664, 696, 695), (650, 651, 683, 682), (664, 665, 697, 696), (651, 652, 684, 683), (665, 666, 698, 697), (652, 653, 685, 684), (666, 667, 699, 698), (653, 654, 686, 685), (640, 641, 673, 672), (667, 668, 700, 699), (654, 655, 687, 686), (641, 642, 674, 673), (668, 669, 701, 700), (655, 656, 688, 687), (642, 643, 675, 674), (669, 670, 702, 701), (656, 657, 689, 688), (643, 644, 676, 675), (670, 671, 703, 702), (657, 658, 690, 689), (644, 645, 677, 676), (671, 640, 672, 703), (658, 659, 691, 690), (645, 646, 678, 677), (659, 660, 692, 691), (646, 647, 679, 678), (660, 661, 693, 692), (647, 648, 680, 679), (661, 662, 694, 693), (648, 649, 681, 680), (687, 688, 720, 719), (674, 675, 707, 706), (701, 702, 734, 733), (688, 689, 721, 720), (675, 676, 708, 707), (702, 703, 735, 734), (689, 690, 722, 721), (676, 677, 709, 708), (703, 672, 704, 735), (690, 691, 723, 722), (677, 678, 710, 709), (691, 692, 724, 723), (678, 679, 711, 710), (692, 693, 725, 724), (679, 680, 712, 711), (693, 694, 726, 725), (680, 681, 713, 712), (694, 695, 727, 726), (681, 682, 714, 713), (695, 696, 728, 727), (682, 683, 715, 714), (696, 697, 729, 728), (683, 684, 716, 715), (697, 698, 730, 729), (684, 685, 717, 716), (698, 699, 731, 730), (685, 686, 718, 717), (672, 673, 705, 704), (699, 700, 732, 731), (686, 687, 719, 718), (673, 674, 706, 705), (737, 739, 741, 738), (738, 741, 740, 736), (739, 742, 744, 741), (741, 744, 743, 740), (742, 745, 747, 744), (744, 747, 746, 743), (745, 748, 750, 747), (747, 750, 749, 746), (748, 751, 753, 750), (750, 753, 752, 749), (751, 754, 756, 753), (753, 756, 755, 752), (754, 757, 759, 756), (756, 759, 758, 755), (757, 760, 762, 759), (759, 762, 761, 758), (760, 763, 765, 762), (762, 765, 764, 761), (763, 766, 768, 765), (765, 768, 767, 764), (766, 769, 771, 768), (768, 771, 770, 767), (769, 772, 774, 771), (771, 774, 773, 770), (772, 775, 777, 774), (774, 777, 776, 773), (775, 778, 780, 777), (777, 780, 779, 776), (778, 781, 783, 780), (780, 783, 782, 779), (781, 784, 786, 783), (783, 786, 785, 782), (784, 787, 789, 786), (786, 789, 788, 785), (787, 790, 792, 789), (789, 792, 791, 788), (790, 793, 795, 792), (792, 795, 794, 791), (793, 796, 798, 795), (795, 798, 797, 794), (796, 799, 801, 798), (798, 801, 800, 797), (799, 802, 804, 801), (801, 804, 803, 800), (802, 805, 807, 804), (804, 807, 806, 803), (805, 808, 810, 807), (807, 810, 809, 806), (808, 811, 813, 810), (810, 813, 812, 809), (811, 814, 816, 813), (813, 816, 815, 812), (814, 817, 819, 816), (816, 819, 818, 815), (817, 820, 822, 819), (819, 822, 821, 818), (820, 823, 825, 822), (822, 825, 824, 821), (823, 826, 828, 825), (825, 828, 827, 824), (826, 829, 831, 828), (828, 831, 830, 827), (829, 737, 738, 831), (831, 738, 736, 830), (704, 705, 739, 737), (761, 764, 767, 770, 773, 776, 779, 782, 785, 788, 791, 794, 797, 800, 803, 806, 809, 812, 815, 818, 821, 824, 827, 830, 736, 740, 743, 746, 749, 752, 755, 758), (735, 704, 737, 829), (705, 706, 742, 739), (706, 707, 745, 742), (707, 708, 748, 745), (708, 709, 751, 748), (709, 710, 754, 751), (710, 711, 757, 754), (711, 712, 760, 757), (712, 713, 763, 760), (713, 714, 766, 763), (714, 715, 769, 766), (715, 716, 772, 769), (716, 717, 775, 772), (717, 718, 778, 775), (718, 719, 781, 778), (719, 720, 784, 781), (720, 721, 787, 784), (721, 722, 790, 787), (722, 723, 793, 790), (723, 724, 796, 793), (724, 725, 799, 796), (725, 726, 802, 799), (726, 727, 805, 802), (727, 728, 808, 805), (728, 729, 811, 808), (729, 730, 814, 811), (730, 731, 817, 814), (731, 732, 820, 817), (732, 733, 823, 820), (733, 734, 826, 823), (734, 735, 829, 826), (200, 9, 214, 10, 213, 11, 212, 12, 211, 13, 210, 14, 209, 15, 208, 16, 207, 17, 206, 18, 205, 19, 204, 20, 203, 21, 202, 22, 201, 23)])
_uv = me_cylinder.uv_layers.new(name='UVMap')
_uv.uv.foreach_set('vector', [0.5483, 0.2901, 0.56, 0.3287, 0.56, 0.3287, 0.5483, 0.2901, 0.7901, 0.4517, 0.75, 0.4556, 0.75, 0.49, 0.7968, 0.4854, 0.8287, 0.44, 0.7901, 0.4517, 0.7968, 0.4854, 0.8418, 0.4717, 0.8643, 0.421, 0.8287, 0.44, 0.8418, 0.4717, 0.8833, 0.4496, 0.8954, 0.3954, 0.8643, 0.421, 0.8833, 0.4496, 0.9197, 0.4197, 0.921, 0.3643, 0.8954, 0.3954, 0.9197, 0.4197, 0.9496, 0.3833, 0.94, 0.3287, 0.921, 0.3643, 0.9496, 0.3833, 0.9717, 0.3418, 0.9517, 0.2901, 0.94, 0.3287, 0.9717, 0.3418, 0.9854, 0.2968, 0.9556, 0.25, 0.9517, 0.2901, 0.9854, 0.2968, 0.99, 0.25, 0.9517, 0.2099, 0.9556, 0.25, 0.99, 0.25, 0.9854, 0.2032, 0.94, 0.1713, 0.9517, 0.2099, 0.9854, 0.2032, 0.9717, 0.1582, 0.921, 0.1357, 0.94, 0.1713, 0.9717, 0.1582, 0.9496, 0.1167, 0.8954, 0.1046, 0.921, 0.1357, 0.9496, 0.1167, 0.9197, 0.08029, 0.8643, 0.07901, 0.8954, 0.1046, 0.9197, 0.08029, 0.8833, 0.05045, 0.8287, 0.06001, 0.8643, 0.07901, 0.8833, 0.05045, 0.8418, 0.02827, 0.7901, 0.0483, 0.8287, 0.06001, 0.8418, 0.02827, 0.7968, 0.01461, 0.75, 0.04435, 0.7901, 0.0483, 0.7968, 0.01461, 0.75, 0.01, 0.7099, 0.0483, 0.75, 0.04435, 0.75, 0.01, 0.7032, 0.01461, 0.6713, 0.06001, 0.7099, 0.0483, 0.7032, 0.01461, 0.6582, 0.02827, 0.6357, 0.07901, 0.6713, 0.06001, 0.6582, 0.02827, 0.6167, 0.05045, 0.6046, 0.1046, 0.6357, 0.07901, 0.6167, 0.05045, 0.5803, 0.08029, 0.579, 0.1357, 0.6046, 0.1046, 0.5803, 0.08029, 0.5504, 0.1167, 0.56, 0.1713, 0.579, 0.1357, 0.5504, 0.1167, 0.5283, 0.1582, 0.5483, 0.2099, 0.56, 0.1713, 0.5283, 0.1582, 0.5146, 0.2032, 0.5444, 0.25, 0.5483, 0.2099, 0.5146, 0.2032, 0.51, 0.25, 0.5483, 0.2901, 0.5444, 0.25, 0.51, 0.25, 0.5146, 0.2968, 0.56, 0.3287, 0.5483, 0.2901, 0.5146, 0.2968, 0.5283, 0.3418, 0.579, 0.3643, 0.56, 0.3287, 0.5283, 0.3418, 0.5504, 0.3833, 0.6046, 0.3954, 0.579, 0.3643, 0.5504, 0.3833, 0.5803, 0.4197, 0.6357, 0.421, 0.6046, 0.3954, 0.5803, 0.4197, 0.6167, 0.4496, 0.6713, 0.44, 0.6357, 0.421, 0.6167, 0.4496, 0.6582, 0.4717, 0.7099, 0.4517, 0.6713, 0.44, 0.6582, 0.4717, 0.7032, 0.4854, 0.75, 0.4556, 0.7099, 0.4517, 0.7032, 0.4854, 0.75, 0.49, 0.7901, 0.4517, 0.8287, 0.44, 0.8287, 0.44, 0.7901, 0.4517, 0.8954, 0.1046, 0.8643, 0.07901, 0.8643, 0.07901, 0.8954, 0.1046, 0.56, 0.3287, 0.579, 0.3643, 0.579, 0.3643, 0.56, 0.3287, 0.8643, 0.07901, 0.8287, 0.06001, 0.8287, 0.06001, 0.8643, 0.07901, 0.75, 0.4556, 0.7901, 0.4517, 0.7901, 0.4517, 0.75, 0.4556, 0.579, 0.3643, 0.6046, 0.3954, 0.6046, 0.3954, 0.579, 0.3643, 0.8287, 0.06001, 0.7901, 0.0483, 0.7901, 0.0483, 0.8287, 0.06001, 0.7901, 0.4517, 0.8287, 0.44, 0.8287, 0.44, 0.7901, 0.4517, 0.6046, 0.3954, 0.6357, 0.421, 0.6357, 0.421, 0.6046, 0.3954, 0.7901, 0.0483, 0.75, 0.04435, 0.75, 0.04435, 0.7901, 0.0483, 0.8287, 0.44, 0.8643, 0.421, 0.8643, 0.421, 0.8287, 0.44, 0.6357, 0.421, 0.6713, 0.44, 0.6713, 0.44, 0.6357, 0.421, 0.75, 0.04435, 0.7099, 0.0483, 0.7099, 0.0483, 0.75, 0.04435, 0.8643, 0.421, 0.8954, 0.3954, 0.8954, 0.3954, 0.8643, 0.421, 0.6713, 0.44, 0.7099, 0.4517, 0.7099, 0.4517, 0.6713, 0.44, 0.7099, 0.0483, 0.6713, 0.06001, 0.6713, 0.06001, 0.7099, 0.0483, 0.8954, 0.3954, 0.921, 0.3643, 0.921, 0.3643, 0.8954, 0.3954, 0.7099, 0.4517, 0.75, 0.4556, 0.75, 0.4556, 0.7099, 0.4517, 0.6713, 0.06001, 0.6357, 0.07901, 0.6357, 0.07901, 0.6713, 0.06001, 0.921, 0.3643, 0.94, 0.3287, 0.94, 0.3287, 0.921, 0.3643, 0.6357, 0.07901, 0.6046, 0.1046, 0.6046, 0.1046, 0.6357, 0.07901, 0.94, 0.3287, 0.9517, 0.2901, 0.9517, 0.2901, 0.94, 0.3287, 0.6046, 0.1046, 0.579, 0.1357, 0.579, 0.1357, 0.6046, 0.1046, 0.9517, 0.2901, 0.9556, 0.25, 0.9556, 0.25, 0.9517, 0.2901, 0.579, 0.1357, 0.56, 0.1713, 0.56, 0.1713, 0.579, 0.1357, 0.9556, 0.25, 0.9517, 0.2099, 0.9517, 0.2099, 0.9556, 0.25, 0.56, 0.1713, 0.5483, 0.2099, 0.5483, 0.2099, 0.56, 0.1713, 0.9517, 0.2099, 0.94, 0.1713, 0.94, 0.1713, 0.9517, 0.2099, 0.5483, 0.2099, 0.5444, 0.25, 0.5444, 0.25, 0.5483, 0.2099, 0.94, 0.1713, 0.921, 0.1357, 0.921, 0.1357, 0.94, 0.1713, 0.5444, 0.25, 0.5483, 0.2901, 0.5483, 0.2901, 0.5444, 0.25, 0.921, 0.1357, 0.8954, 0.1046, 0.8954, 0.1046, 0.921, 0.1357, 0.8954, 0.3954, 0.921, 0.3643, 0.921, 0.3643, 0.8954, 0.3954, 0.6046, 0.3954, 0.6357, 0.421, 0.6357, 0.421, 0.6046, 0.3954, 0.7901, 0.0483, 0.75, 0.04435, 0.75, 0.04435, 0.7901, 0.0483, 0.8287, 0.44, 0.8643, 0.421, 0.8643, 0.421, 0.8287, 0.44, 0.6357, 0.421, 0.6713, 0.44, 0.6713, 0.44, 0.6357, 0.421, 0.75, 0.04435, 0.7099, 0.0483, 0.7099, 0.0483, 0.75, 0.04435, 0.8643, 0.421, 0.8954, 0.3954, 0.8954, 0.3954, 0.8643, 0.421, 0.6713, 0.44, 0.7099, 0.4517, 0.7099, 0.4517, 0.6713, 0.44, 0.7099, 0.0483, 0.6713, 0.06001, 0.6713, 0.06001, 0.7099, 0.0483, 0.8954, 0.3954, 0.921, 0.3643, 0.921, 0.3643, 0.8954, 0.3954, 0.7099, 0.4517, 0.75, 0.4556, 0.75, 0.4556, 0.7099, 0.4517, 0.6713, 0.06001, 0.6357, 0.07901, 0.6357, 0.07901, 0.6713, 0.06001, 0.921, 0.3643, 0.94, 0.3287, 0.94, 0.3287, 0.921, 0.3643, 0.6357, 0.07901, 0.6046, 0.1046, 0.6046, 0.1046, 0.6357, 0.07901, 0.94, 0.3287, 0.9517, 0.2901, 0.9517, 0.2901, 0.94, 0.3287, 0.6046, 0.1046, 0.579, 0.1357, 0.579, 0.1357, 0.6046, 0.1046, 0.9517, 0.2901, 0.9556, 0.25, 0.9556, 0.25, 0.9517, 0.2901, 0.579, 0.1357, 0.56, 0.1713, 0.56, 0.1713, 0.579, 0.1357, 0.9556, 0.25, 0.9517, 0.2099, 0.9517, 0.2099, 0.9556, 0.25, 0.56, 0.1713, 0.5483, 0.2099, 0.5483, 0.2099, 0.56, 0.1713, 0.9517, 0.2099, 0.94, 0.1713, 0.94, 0.1713, 0.9517, 0.2099, 0.5483, 0.2099, 0.5444, 0.25, 0.5444, 0.25, 0.5483, 0.2099, 0.94, 0.1713, 0.921, 0.1357, 0.921, 0.1357, 0.94, 0.1713, 0.5444, 0.25, 0.5483, 0.2901, 0.5483, 0.2901, 0.5444, 0.25, 0.921, 0.1357, 0.8954, 0.1046, 0.8954, 0.1046, 0.921, 0.1357, 0.5483, 0.2901, 0.56, 0.3287, 0.56, 0.3287, 0.5483, 0.2901, 0.8954, 0.1046, 0.8643, 0.07901, 0.8643, 0.07901, 0.8954, 0.1046, 0.56, 0.3287, 0.579, 0.3643, 0.579, 0.3643, 0.56, 0.3287, 0.8643, 0.07901, 0.8287, 0.06001, 0.8287, 0.06001, 0.8643, 0.07901, 0.75, 0.4556, 0.7901, 0.4517, 0.7901, 0.4517, 0.75, 0.4556, 0.579, 0.3643, 0.6046, 0.3954, 0.6046, 0.3954, 0.579, 0.3643, 0.8287, 0.06001, 0.7901, 0.0483, 0.7901, 0.0483, 0.8287, 0.06001, 0.7099, 0.4517, 0.75, 0.4556, 0.75, 0.4556, 0.7099, 0.4517, 0.6713, 0.06001, 0.6357, 0.07901, 0.6357, 0.07901, 0.6713, 0.06001, 0.921, 0.3643, 0.94, 0.3287, 0.94, 0.3287, 0.921, 0.3643, 0.6357, 0.07901, 0.6046, 0.1046, 0.6046, 0.1046, 0.6357, 0.07901, 0.94, 0.3287, 0.9517, 0.2901, 0.9517, 0.2901, 0.94, 0.3287, 0.6046, 0.1046, 0.579, 0.1357, 0.579, 0.1357, 0.6046, 0.1046, 0.9517, 0.2901, 0.9556, 0.25, 0.9556, 0.25, 0.9517, 0.2901, 0.579, 0.1357, 0.56, 0.1713, 0.56, 0.1713, 0.579, 0.1357, 0.9556, 0.25, 0.9517, 0.2099, 0.9517, 0.2099, 0.9556, 0.25, 0.56, 0.1713, 0.5483, 0.2099, 0.5483, 0.2099, 0.56, 0.1713, 0.9517, 0.2099, 0.94, 0.1713, 0.94, 0.1713, 0.9517, 0.2099, 0.5483, 0.2099, 0.5444, 0.25, 0.5444, 0.25, 0.5483, 0.2099, 0.94, 0.1713, 0.921, 0.1357, 0.921, 0.1357, 0.94, 0.1713, 0.5444, 0.25, 0.5483, 0.2901, 0.5483, 0.2901, 0.5444, 0.25, 0.921, 0.1357, 0.8954, 0.1046, 0.8954, 0.1046, 0.921, 0.1357, 0.5483, 0.2901, 0.56, 0.3287, 0.56, 0.3287, 0.5483, 0.2901, 0.8954, 0.1046, 0.8643, 0.07901, 0.8643, 0.07901, 0.8954, 0.1046, 0.56, 0.3287, 0.579, 0.3643, 0.579, 0.3643, 0.56, 0.3287, 0.8643, 0.07901, 0.8287, 0.06001, 0.8287, 0.06001, 0.8643, 0.07901, 0.75, 0.4556, 0.7901, 0.4517, 0.7901, 0.4517, 0.75, 0.4556, 0.579, 0.3643, 0.6046, 0.3954, 0.6046, 0.3954, 0.579, 0.3643, 0.8287, 0.06001, 0.7901, 0.0483, 0.7901, 0.0483, 0.8287, 0.06001, 0.7901, 0.4517, 0.8287, 0.44, 0.8287, 0.44, 0.7901, 0.4517, 0.6046, 0.3954, 0.6357, 0.421, 0.6357, 0.421, 0.6046, 0.3954, 0.7901, 0.0483, 0.75, 0.04435, 0.75, 0.04435, 0.7901, 0.0483, 0.8287, 0.44, 0.8643, 0.421, 0.8643, 0.421, 0.8287, 0.44, 0.6357, 0.421, 0.6713, 0.44, 0.6713, 0.44, 0.6357, 0.421, 0.75, 0.04435, 0.7099, 0.0483, 0.7099, 0.0483, 0.75, 0.04435, 0.8643, 0.421, 0.8954, 0.3954, 0.8954, 0.3954, 0.8643, 0.421, 0.6713, 0.44, 0.7099, 0.4517, 0.7099, 0.4517, 0.6713, 0.44, 0.7099, 0.0483, 0.6713, 0.06001, 0.6713, 0.06001, 0.7099, 0.0483, 0.1511, 0.25, 0.153, 0.2307, 0.153, 0.2307, 0.1511, 0.25, 0.347, 0.2307, 0.3489, 0.25, 0.3489, 0.25, 0.347, 0.2307, 0.3489, 0.25, 0.347, 0.2693, 0.347, 0.2693, 0.3489, 0.25, 0.32, 0.18, 0.305, 0.1677, 0.305, 0.1677, 0.32, 0.18, 0.1677, 0.195, 0.18, 0.18, 0.18, 0.18, 0.1677, 0.195, 0.3323, 0.195, 0.32, 0.18, 0.32, 0.18, 0.3323, 0.195, 0.347, 0.2693, 0.3414, 0.2879, 0.3414, 0.2879, 0.347, 0.2693, 0.3414, 0.2121, 0.3323, 0.195, 0.3323, 0.195, 0.3414, 0.2121, 0.195, 0.1677, 0.2121, 0.1586, 0.2121, 0.1586, 0.195, 0.1677, 0.347, 0.2307, 0.3414, 0.2121, 0.3414, 0.2121, 0.347, 0.2307, 0.3323, 0.305, 0.32, 0.32, 0.32, 0.32, 0.3323, 0.305, 0.3489, 0.25, 0.347, 0.2307, 0.347, 0.2307, 0.3489, 0.25, 0.2121, 0.1586, 0.2307, 0.153, 0.2307, 0.153, 0.2121, 0.1586, 0.347, 0.2693, 0.3489, 0.25, 0.3489, 0.25, 0.347, 0.2693, 0.2307, 0.153, 0.25, 0.1511, 0.25, 0.1511, 0.2307, 0.153, 0.3414, 0.2879, 0.347, 0.2693, 0.347, 0.2693, 0.3414, 0.2879, 0.32, 0.32, 0.305, 0.3323, 0.305, 0.3323, 0.32, 0.32, 0.3323, 0.305, 0.3414, 0.2879, 0.3414, 0.2879, 0.3323, 0.305, 0.2307, 0.347, 0.25, 0.3489, 0.25, 0.3489, 0.2307, 0.347, 0.2879, 0.3414, 0.2693, 0.347, 0.2693, 0.347, 0.2879, 0.3414, 0.32, 0.32, 0.3323, 0.305, 0.3323, 0.305, 0.32, 0.32, 0.2121, 0.3414, 0.2307, 0.347, 0.2307, 0.347, 0.2121, 0.3414, 0.32, 0.18, 0.3323, 0.195, 0.3323, 0.195, 0.32, 0.18, 0.305, 0.3323, 0.32, 0.32, 0.32, 0.32, 0.305, 0.3323, 0.195, 0.3323, 0.2121, 0.3414, 0.2121, 0.3414, 0.195, 0.3323, 0.2879, 0.1586, 0.305, 0.1677, 0.305, 0.1677, 0.2879, 0.1586, 0.2879, 0.3414, 0.305, 0.3323, 0.305, 0.3323, 0.2879, 0.3414, 0.18, 0.32, 0.195, 0.3323, 0.195, 0.3323, 0.18, 0.32, 0.1677, 0.305, 0.1586, 0.2879, 0.1586, 0.2879, 0.1677, 0.305, 0.2693, 0.347, 0.2879, 0.3414, 0.2879, 0.3414, 0.2693, 0.347, 0.1677, 0.305, 0.18, 0.32, 0.18, 0.32, 0.1677, 0.305, 0.153, 0.2693, 0.1511, 0.25, 0.1511, 0.25, 0.153, 0.2693, 0.25, 0.3489, 0.2693, 0.347, 0.2693, 0.347, 0.25, 0.3489, 0.1586, 0.2879, 0.1677, 0.305, 0.1677, 0.305, 0.1586, 0.2879, 0.25, 0.3489, 0.2693, 0.347, 0.2706, 0.3535, 0.25, 0.3555, 0.2693, 0.347, 0.2879, 0.3414, 0.2904, 0.3475, 0.2706, 0.3535, 0.2879, 0.3414, 0.305, 0.3323, 0.3086, 0.3377, 0.2904, 0.3475, 0.305, 0.3323, 0.32, 0.32, 0.3246, 0.3246, 0.3086, 0.3377, 0.32, 0.32, 0.3323, 0.305, 0.3377, 0.3086, 0.3246, 0.3246, 0.3323, 0.305, 0.3414, 0.2879, 0.3475, 0.2904, 0.3377, 0.3086, 0.3414, 0.2879, 0.347, 0.2693, 0.3535, 0.2706, 0.3475, 0.2904, 0.347, 0.2693, 0.3489, 0.25, 0.3555, 0.25, 0.3535, 0.2706, 0.3489, 0.25, 0.347, 0.2307, 0.3535, 0.2294, 0.3555, 0.25, 0.347, 0.2307, 0.3414, 0.2121, 0.3475, 0.2096, 0.3535, 0.2294, 0.3414, 0.2121, 0.3323, 0.195, 0.3377, 0.1914, 0.3475, 0.2096, 0.3323, 0.195, 0.32, 0.18, 0.3246, 0.1754, 0.3377, 0.1914, 0.32, 0.18, 0.305, 0.1677, 0.3086, 0.1623, 0.3246, 0.1754, 0.305, 0.1677, 0.2879, 0.1586, 0.2904, 0.1525, 0.3086, 0.1623, 0.2879, 0.1586, 0.2693, 0.153, 0.2706, 0.1465, 0.2904, 0.1525, 0.2693, 0.153, 0.25, 0.1511, 0.25, 0.1445, 0.2706, 0.1465, 0.25, 0.1511, 0.2307, 0.153, 0.2294, 0.1465, 0.25, 0.1445, 0.2307, 0.153, 0.2121, 0.1586, 0.2096, 0.1525, 0.2294, 0.1465, 0.2121, 0.1586, 0.195, 0.1677, 0.1914, 0.1623, 0.2096, 0.1525, 0.195, 0.1677, 0.18, 0.18, 0.1754, 0.1754, 0.1914, 0.1623, 0.18, 0.18, 0.1677, 0.195, 0.1623, 0.1914, 0.1754, 0.1754, 0.1677, 0.195, 0.1586, 0.2121, 0.1525, 0.2096, 0.1623, 0.1914, 0.1586, 0.2121, 0.153, 0.2307, 0.1465, 0.2294, 0.1525, 0.2096, 0.153, 0.2307, 0.1511, 0.25, 0.1445, 0.25, 0.1465, 0.2294, 0.1511, 0.25, 0.153, 0.2693, 0.1465, 0.2706, 0.1445, 0.25, 0.153, 0.2693, 0.1586, 0.2879, 0.1525, 0.2904, 0.1465, 0.2706, 0.1586, 0.2879, 0.1677, 0.305, 0.1623, 0.3086, 0.1525, 0.2904, 0.1677, 0.305, 0.18, 0.32, 0.1754, 0.3246, 0.1623, 0.3086, 0.18, 0.32, 0.195, 0.3323, 0.1914, 0.3377, 0.1754, 0.3246, 0.195, 0.3323, 0.2121, 0.3414, 0.2096, 0.3475, 0.1914, 0.3377, 0.2121, 0.3414, 0.2307, 0.347, 0.2294, 0.3535, 0.2096, 0.3475, 0.2307, 0.347, 0.25, 0.3489, 0.25, 0.3555, 0.2294, 0.3535, 0.1586, 0.2879, 0.153, 0.2693, 0.153, 0.2693, 0.1586, 0.2879, 0.305, 0.1677, 0.2879, 0.1586, 0.2879, 0.1586, 0.305, 0.1677, 0.2879, 0.1586, 0.2693, 0.153, 0.2693, 0.153, 0.2879, 0.1586, 0.3414, 0.2121, 0.347, 0.2307, 0.347, 0.2307, 0.3414, 0.2121, 0.2693, 0.153, 0.25, 0.1511, 0.25, 0.1511, 0.2693, 0.153, 0.153, 0.2307, 0.1586, 0.2121, 0.1586, 0.2121, 0.153, 0.2307, 0.25, 0.1511, 0.2307, 0.153, 0.2307, 0.153, 0.25, 0.1511, 0.1586, 0.2121, 0.1677, 0.195, 0.1677, 0.195, 0.1586, 0.2121, 0.2307, 0.153, 0.2121, 0.1586, 0.2121, 0.1586, 0.2307, 0.153, 0.305, 0.1677, 0.32, 0.18, 0.32, 0.18, 0.305, 0.1677, 0.2121, 0.1586, 0.195, 0.1677, 0.195, 0.1677, 0.2121, 0.1586, 0.18, 0.18, 0.195, 0.1677, 0.195, 0.1677, 0.18, 0.18, 0.3414, 0.2879, 0.3323, 0.305, 0.3323, 0.305, 0.3414, 0.2879, 0.195, 0.1677, 0.18, 0.18, 0.18, 0.18, 0.195, 0.1677, 0.25, 0.3489, 0.2307, 0.347, 0.2307, 0.347, 0.25, 0.3489, 0.18, 0.18, 0.1677, 0.195, 0.1677, 0.195, 0.18, 0.18, 0.3323, 0.195, 0.3414, 0.2121, 0.3414, 0.2121, 0.3323, 0.195, 0.2307, 0.347, 0.2121, 0.3414, 0.2121, 0.3414, 0.2307, 0.347, 0.1677, 0.195, 0.1586, 0.2121, 0.1586, 0.2121, 0.1677, 0.195, 0.2121, 0.3414, 0.195, 0.3323, 0.195, 0.3323, 0.2121, 0.3414, 0.305, 0.3323, 0.2879, 0.3414, 0.2879, 0.3414, 0.305, 0.3323, 0.1586, 0.2121, 0.153, 0.2307, 0.153, 0.2307, 0.1586, 0.2121, 0.25, 0.1511, 0.2693, 0.153, 0.2693, 0.153, 0.25, 0.1511, 0.195, 0.3323, 0.18, 0.32, 0.18, 0.32, 0.195, 0.3323, 0.153, 0.2307, 0.1511, 0.25, 0.1511, 0.25, 0.153, 0.2307, 0.2693, 0.153, 0.2879, 0.1586, 0.2879, 0.1586, 0.2693, 0.153, 0.18, 0.32, 0.1677, 0.305, 0.1677, 0.305, 0.18, 0.32, 0.1511, 0.25, 0.153, 0.2693, 0.153, 0.2693, 0.1511, 0.25, 0.2693, 0.347, 0.25, 0.3489, 0.25, 0.3489, 0.2693, 0.347, 0.153, 0.2693, 0.1586, 0.2879, 0.1586, 0.2879, 0.153, 0.2693, 0.2717, 0.3589, 0.25, 0.361, 0.25, 0.3555, 0.2706, 0.3535, 0.2706, 0.3535, 0.25, 0.3555, 0.25, 0.3555, 0.2706, 0.3535, 0.2925, 0.3526, 0.2717, 0.3589, 0.2706, 0.3535, 0.2904, 0.3475, 0.2904, 0.3475, 0.2706, 0.3535, 0.2706, 0.3535, 0.2904, 0.3475, 0.3117, 0.3423, 0.2925, 0.3526, 0.2904, 0.3475, 0.3086, 0.3377, 0.3086, 0.3377, 0.2904, 0.3475, 0.2904, 0.3475, 0.3086, 0.3377, 0.3285, 0.3285, 0.3117, 0.3423, 0.3086, 0.3377, 0.3246, 0.3246, 0.3246, 0.3246, 0.3086, 0.3377, 0.3086, 0.3377, 0.3246, 0.3246, 0.3423, 0.3117, 0.3285, 0.3285, 0.3246, 0.3246, 0.3377, 0.3086, 0.3377, 0.3086, 0.3246, 0.3246, 0.3246, 0.3246, 0.3377, 0.3086, 0.3526, 0.2925, 0.3423, 0.3117, 0.3377, 0.3086, 0.3475, 0.2904, 0.3475, 0.2904, 0.3377, 0.3086, 0.3377, 0.3086, 0.3475, 0.2904, 0.3589, 0.2717, 0.3526, 0.2925, 0.3475, 0.2904, 0.3535, 0.2706, 0.3535, 0.2706, 0.3475, 0.2904, 0.3475, 0.2904, 0.3535, 0.2706, 0.361, 0.25, 0.3589, 0.2717, 0.3535, 0.2706, 0.3555, 0.25, 0.3555, 0.25, 0.3535, 0.2706, 0.3535, 0.2706, 0.3555, 0.25, 0.3589, 0.2283, 0.361, 0.25, 0.3555, 0.25, 0.3535, 0.2294, 0.3535, 0.2294, 0.3555, 0.25, 0.3555, 0.25, 0.3535, 0.2294, 0.3526, 0.2075, 0.3589, 0.2283, 0.3535, 0.2294, 0.3475, 0.2096, 0.3475, 0.2096, 0.3535, 0.2294, 0.3535, 0.2294, 0.3475, 0.2096, 0.3423, 0.1883, 0.3526, 0.2075, 0.3475, 0.2096, 0.3377, 0.1914, 0.3377, 0.1914, 0.3475, 0.2096, 0.3475, 0.2096, 0.3377, 0.1914, 0.3285, 0.1715, 0.3423, 0.1883, 0.3377, 0.1914, 0.3246, 0.1754, 0.3246, 0.1754, 0.3377, 0.1914, 0.3377, 0.1914, 0.3246, 0.1754, 0.3117, 0.1577, 0.3285, 0.1715, 0.3246, 0.1754, 0.3086, 0.1623, 0.3086, 0.1623, 0.3246, 0.1754, 0.3246, 0.1754, 0.3086, 0.1623, 0.2925, 0.1474, 0.3117, 0.1577, 0.3086, 0.1623, 0.2904, 0.1525, 0.2904, 0.1525, 0.3086, 0.1623, 0.3086, 0.1623, 0.2904, 0.1525, 0.2717, 0.1411, 0.2925, 0.1474, 0.2904, 0.1525, 0.2706, 0.1465, 0.2706, 0.1465, 0.2904, 0.1525, 0.2904, 0.1525, 0.2706, 0.1465, 0.25, 0.139, 0.2717, 0.1411, 0.2706, 0.1465, 0.25, 0.1445, 0.25, 0.1445, 0.2706, 0.1465, 0.2706, 0.1465, 0.25, 0.1445, 0.2283, 0.1411, 0.25, 0.139, 0.25, 0.1445, 0.2294, 0.1465, 0.2294, 0.1465, 0.25, 0.1445, 0.25, 0.1445, 0.2294, 0.1465, 0.2075, 0.1474, 0.2283, 0.1411, 0.2294, 0.1465, 0.2096, 0.1525, 0.2096, 0.1525, 0.2294, 0.1465, 0.2294, 0.1465, 0.2096, 0.1525, 0.1883, 0.1577, 0.2075, 0.1474, 0.2096, 0.1525, 0.1914, 0.1623, 0.1914, 0.1623, 0.2096, 0.1525, 0.2096, 0.1525, 0.1914, 0.1623, 0.1715, 0.1715, 0.1883, 0.1577, 0.1914, 0.1623, 0.1754, 0.1754, 0.1754, 0.1754, 0.1914, 0.1623, 0.1914, 0.1623, 0.1754, 0.1754, 0.1577, 0.1883, 0.1715, 0.1715, 0.1754, 0.1754, 0.1623, 0.1914, 0.1623, 0.1914, 0.1754, 0.1754, 0.1754, 0.1754, 0.1623, 0.1914, 0.1474, 0.2075, 0.1577, 0.1883, 0.1623, 0.1914, 0.1525, 0.2096, 0.1525, 0.2096, 0.1623, 0.1914, 0.1623, 0.1914, 0.1525, 0.2096, 0.1411, 0.2283, 0.1474, 0.2075, 0.1525, 0.2096, 0.1465, 0.2294, 0.1465, 0.2294, 0.1525, 0.2096, 0.1525, 0.2096, 0.1465, 0.2294, 0.139, 0.25, 0.1411, 0.2283, 0.1465, 0.2294, 0.1445, 0.25, 0.1445, 0.25, 0.1465, 0.2294, 0.1465, 0.2294, 0.1445, 0.25, 0.1411, 0.2717, 0.139, 0.25, 0.1445, 0.25, 0.1465, 0.2706, 0.1465, 0.2706, 0.1445, 0.25, 0.1445, 0.25, 0.1465, 0.2706, 0.1474, 0.2925, 0.1411, 0.2717, 0.1465, 0.2706, 0.1525, 0.2904, 0.1525, 0.2904, 0.1465, 0.2706, 0.1465, 0.2706, 0.1525, 0.2904, 0.1577, 0.3117, 0.1474, 0.2925, 0.1525, 0.2904, 0.1623, 0.3086, 0.1623, 0.3086, 0.1525, 0.2904, 0.1525, 0.2904, 0.1623, 0.3086, 0.1715, 0.3285, 0.1577, 0.3117, 0.1623, 0.3086, 0.1754, 0.3246, 0.1754, 0.3246, 0.1623, 0.3086, 0.1623, 0.3086, 0.1754, 0.3246, 0.1883, 0.3423, 0.1715, 0.3285, 0.1754, 0.3246, 0.1914, 0.3377, 0.1914, 0.3377, 0.1754, 0.3246, 0.1754, 0.3246, 0.1914, 0.3377, 0.2075, 0.3526, 0.1883, 0.3423, 0.1914, 0.3377, 0.2096, 0.3475, 0.2096, 0.3475, 0.1914, 0.3377, 0.1914, 0.3377, 0.2096, 0.3475, 0.2283, 0.3589, 0.2075, 0.3526, 0.2096, 0.3475, 0.2294, 0.3535, 0.2294, 0.3535, 0.2096, 0.3475, 0.2096, 0.3475, 0.2294, 0.3535, 0.25, 0.361, 0.2283, 0.3589, 0.2294, 0.3535, 0.25, 0.3555, 0.25, 0.3555, 0.2294, 0.3535, 0.2294, 0.3535, 0.25, 0.3555, 0.2706, 0.3535, 0.25, 0.3555, 0.25, 0.3555, 0.2706, 0.3535, 0.2904, 0.3475, 0.2706, 0.3535, 0.2706, 0.3535, 0.2904, 0.3475, 0.25, 0.3555, 0.2294, 0.3535, 0.2294, 0.3535, 0.25, 0.3555, 0.3086, 0.3377, 0.2904, 0.3475, 0.2904, 0.3475, 0.3086, 0.3377, 0.3246, 0.3246, 0.3086, 0.3377, 0.3086, 0.3377, 0.3246, 0.3246, 0.3377, 0.3086, 0.3246, 0.3246, 0.3246, 0.3246, 0.3377, 0.3086, 0.3475, 0.2904, 0.3377, 0.3086, 0.3377, 0.3086, 0.3475, 0.2904, 0.3535, 0.2706, 0.3475, 0.2904, 0.3475, 0.2904, 0.3535, 0.2706, 0.3555, 0.25, 0.3535, 0.2706, 0.3535, 0.2706, 0.3555, 0.25, 0.3535, 0.2294, 0.3555, 0.25, 0.3555, 0.25, 0.3535, 0.2294, 0.3475, 0.2096, 0.3535, 0.2294, 0.3535, 0.2294, 0.3475, 0.2096, 0.3377, 0.1914, 0.3475, 0.2096, 0.3475, 0.2096, 0.3377, 0.1914, 0.3246, 0.1754, 0.3377, 0.1914, 0.3377, 0.1914, 0.3246, 0.1754, 0.3086, 0.1623, 0.3246, 0.1754, 0.3246, 0.1754, 0.3086, 0.1623, 0.2904, 0.1525, 0.3086, 0.1623, 0.3086, 0.1623, 0.2904, 0.1525, 0.2706, 0.1465, 0.2904, 0.1525, 0.2904, 0.1525, 0.2706, 0.1465, 0.25, 0.1445, 0.2706, 0.1465, 0.2706, 0.1465, 0.25, 0.1445, 0.2294, 0.1465, 0.25, 0.1445, 0.25, 0.1445, 0.2294, 0.1465, 0.2096, 0.1525, 0.2294, 0.1465, 0.2294, 0.1465, 0.2096, 0.1525, 0.1914, 0.1623, 0.2096, 0.1525, 0.2096, 0.1525, 0.1914, 0.1623, 0.1754, 0.1754, 0.1914, 0.1623, 0.1914, 0.1623, 0.1754, 0.1754, 0.1623, 0.1914, 0.1754, 0.1754, 0.1754, 0.1754, 0.1623, 0.1914, 0.1525, 0.2096, 0.1623, 0.1914, 0.1623, 0.1914, 0.1525, 0.2096, 0.1465, 0.2294, 0.1525, 0.2096, 0.1525, 0.2096, 0.1465, 0.2294, 0.1445, 0.25, 0.1465, 0.2294, 0.1465, 0.2294, 0.1445, 0.25, 0.1465, 0.2706, 0.1445, 0.25, 0.1445, 0.25, 0.1465, 0.2706, 0.1525, 0.2904, 0.1465, 0.2706, 0.1465, 0.2706, 0.1525, 0.2904, 0.1623, 0.3086, 0.1525, 0.2904, 0.1525, 0.2904, 0.1623, 0.3086, 0.1754, 0.3246, 0.1623, 0.3086, 0.1623, 0.3086, 0.1754, 0.3246, 0.1914, 0.3377, 0.1754, 0.3246, 0.1754, 0.3246, 0.1914, 0.3377, 0.2096, 0.3475, 0.1914, 0.3377, 0.1914, 0.3377, 0.2096, 0.3475, 0.2294, 0.3535, 0.2096, 0.3475, 0.2096, 0.3475, 0.2294, 0.3535, 0.6804, 0.4181, 0.7145, 0.4285, 0.7145, 0.4285, 0.6804, 0.4181, 0.0, 0.0, 0.0, 0.0, 0.3489, 0.25, 0.3489, 0.25, 0.347, 0.2693, 0.347, 0.2693, 0.3414, 0.2879, 0.3414, 0.2879, 0.3323, 0.305, 0.3323, 0.305, 0.32, 0.32, 0.32, 0.32, 0.305, 0.3323, 0.305, 0.3323, 0.2879, 0.3414, 0.2879, 0.3414, 0.2693, 0.347, 0.2693, 0.347, 0.25, 0.3489, 0.25, 0.3489, 0.2307, 0.347, 0.2307, 0.347, 0.2121, 0.3414, 0.2121, 0.3414, 0.195, 0.3323, 0.195, 0.3323, 0.18, 0.32, 0.18, 0.32, 0.1677, 0.305, 0.1677, 0.305, 0.1586, 0.2879, 0.1586, 0.2879, 0.153, 0.2693, 0.153, 0.2693, 0.1511, 0.25, 0.1511, 0.25, 0.5758, 0.4854, 0.529, 0.49, 0.3895, 0.49, 0.4363, 0.4854, 0.4363, 0.4854, 0.3895, 0.49, 0.25, 0.4748, 0.2939, 0.4705, 0.2939, 0.4705, 0.25, 0.4748, 0.25, 0.4596, 0.2909, 0.4556, 0.6208, 0.4717, 0.5758, 0.4854, 0.4363, 0.4854, 0.4813, 0.4717, 0.4813, 0.4717, 0.4363, 0.4854, 0.2939, 0.4705, 0.336, 0.4577, 0.336, 0.4577, 0.2939, 0.4705, 0.2909, 0.4556, 0.3302, 0.4437, 0.6623, 0.4496, 0.6208, 0.4717, 0.4813, 0.4717, 0.5228, 0.4495, 0.5228, 0.4495, 0.4813, 0.4717, 0.336, 0.4577, 0.3749, 0.4369, 0.3749, 0.4369, 0.336, 0.4577, 0.3302, 0.4437, 0.3665, 0.4243, 0.6987, 0.4197, 0.6623, 0.4496, 0.5228, 0.4495, 0.5592, 0.4197, 0.5592, 0.4197, 0.5228, 0.4495, 0.3749, 0.4369, 0.409, 0.409, 0.409, 0.409, 0.3749, 0.4369, 0.3665, 0.4243, 0.3982, 0.3982, 0.7285, 0.3833, 0.6987, 0.4197, 0.5592, 0.4197, 0.589, 0.3833, 0.589, 0.3833, 0.5592, 0.4197, 0.409, 0.409, 0.4369, 0.3749, 0.4369, 0.3749, 0.409, 0.409, 0.3982, 0.3982, 0.4243, 0.3665, 0.7507, 0.3418, 0.7285, 0.3833, 0.589, 0.3833, 0.6112, 0.3418, 0.6112, 0.3418, 0.589, 0.3833, 0.4369, 0.3749, 0.4577, 0.336, 0.4577, 0.336, 0.4369, 0.3749, 0.4243, 0.3665, 0.4437, 0.3302, 0.7644, 0.2968, 0.7507, 0.3418, 0.6112, 0.3418, 0.6248, 0.2968, 0.6248, 0.2968, 0.6112, 0.3418, 0.4577, 0.336, 0.4705, 0.2939, 0.4705, 0.2939, 0.4577, 0.336, 0.4437, 0.3302, 0.4556, 0.2909, 0.769, 0.25, 0.7644, 0.2968, 0.6248, 0.2968, 0.6295, 0.25, 0.6295, 0.25, 0.6248, 0.2968, 0.4705, 0.2939, 0.4748, 0.25, 0.4748, 0.25, 0.4705, 0.2939, 0.4556, 0.2909, 0.4596, 0.25, 0.7644, 0.2032, 0.769, 0.25, 0.6295, 0.25, 0.6248, 0.2032, 0.6248, 0.2032, 0.6295, 0.25, 0.4748, 0.25, 0.4705, 0.2061, 0.4705, 0.2061, 0.4748, 0.25, 0.4596, 0.25, 0.4556, 0.2091, 0.7507, 0.1582, 0.7644, 0.2032, 0.6248, 0.2032, 0.6112, 0.1582, 0.6112, 0.1582, 0.6248, 0.2032, 0.4705, 0.2061, 0.4577, 0.164, 0.4577, 0.164, 0.4705, 0.2061, 0.4556, 0.2091, 0.4437, 0.1698, 0.7285, 0.1167, 0.7507, 0.1582, 0.6112, 0.1582, 0.589, 0.1167, 0.589, 0.1167, 0.6112, 0.1582, 0.4577, 0.164, 0.4369, 0.1251, 0.4369, 0.1251, 0.4577, 0.164, 0.4437, 0.1698, 0.4243, 0.1335, 0.6987, 0.08029, 0.7285, 0.1167, 0.589, 0.1167, 0.5592, 0.08032, 0.5592, 0.08032, 0.589, 0.1167, 0.4369, 0.1251, 0.409, 0.09104, 0.409, 0.09104, 0.4369, 0.1251, 0.4243, 0.1335, 0.3982, 0.1018, 0.6623, 0.05045, 0.6987, 0.08029, 0.5592, 0.08032, 0.5228, 0.05048, 0.5228, 0.05048, 0.5592, 0.08032, 0.409, 0.09104, 0.3749, 0.06308, 0.3749, 0.06308, 0.409, 0.09104, 0.3982, 0.1018, 0.3665, 0.07571, 0.6208, 0.02827, 0.6623, 0.05045, 0.5228, 0.05048, 0.4813, 0.02831, 0.4813, 0.02831, 0.5228, 0.05048, 0.3749, 0.06308, 0.336, 0.0423, 0.336, 0.0423, 0.3749, 0.06308, 0.3665, 0.07571, 0.3302, 0.05634, 0.5758, 0.01461, 0.6208, 0.02827, 0.4813, 0.02831, 0.4363, 0.01465, 0.4363, 0.01465, 0.4813, 0.02831, 0.336, 0.0423, 0.2939, 0.02951, 0.2939, 0.02951, 0.336, 0.0423, 0.3302, 0.05634, 0.2909, 0.04441, 0.529, 0.01, 0.5758, 0.01461, 0.4363, 0.01465, 0.3895, 0.01004, 0.3895, 0.01004, 0.4363, 0.01465, 0.2939, 0.02951, 0.25, 0.02519, 0.25, 0.02519, 0.2939, 0.02951, 0.2909, 0.04441, 0.25, 0.04038, 0.4822, 0.01461, 0.529, 0.01, 0.3895, 0.01004, 0.3427, 0.01465, 0.3427, 0.01465, 0.3895, 0.01004, 0.25, 0.02519, 0.2061, 0.02951, 0.2061, 0.02951, 0.25, 0.02519, 0.25, 0.04038, 0.2091, 0.04441, 0.4371, 0.02827, 0.4822, 0.01461, 0.3427, 0.01465, 0.2977, 0.02831, 0.2977, 0.02831, 0.3427, 0.01465, 0.2061, 0.02951, 0.164, 0.0423, 0.164, 0.0423, 0.2061, 0.02951, 0.2091, 0.04441, 0.1698, 0.05634, 0.3956, 0.05045, 0.4371, 0.02827, 0.2977, 0.02831, 0.2562, 0.05048, 0.2562, 0.05048, 0.2977, 0.02831, 0.164, 0.0423, 0.1251, 0.06308, 0.1251, 0.06308, 0.164, 0.0423, 0.1698, 0.05634, 0.1335, 0.07571, 0.3593, 0.08029, 0.3956, 0.05045, 0.2562, 0.05048, 0.2198, 0.08032, 0.2198, 0.08032, 0.2562, 0.05048, 0.1251, 0.06308, 0.09104, 0.09104, 0.09104, 0.09104, 0.1251, 0.06308, 0.1335, 0.07571, 0.1018, 0.1018, 0.3294, 0.1167, 0.3593, 0.08029, 0.2198, 0.08032, 0.19, 0.1167, 0.19, 0.1167, 0.2198, 0.08032, 0.09104, 0.09104, 0.06308, 0.1251, 0.06308, 0.1251, 0.09104, 0.09104, 0.1018, 0.1018, 0.07571, 0.1335, 0.3072, 0.1582, 0.3294, 0.1167, 0.19, 0.1167, 0.1678, 0.1582, 0.1678, 0.1582, 0.19, 0.1167, 0.06308, 0.1251, 0.0423, 0.164, 0.0423, 0.164, 0.06308, 0.1251, 0.07571, 0.1335, 0.05634, 0.1698, 0.2936, 0.2032, 0.3072, 0.1582, 0.1678, 0.1582, 0.1541, 0.2032, 0.1541, 0.2032, 0.1678, 0.1582, 0.0423, 0.164, 0.02951, 0.2061, 0.02951, 0.2061, 0.0423, 0.164, 0.05634, 0.1698, 0.04441, 0.2091, 0.289, 0.25, 0.2936, 0.2032, 0.1541, 0.2032, 0.1495, 0.25, 0.1495, 0.25, 0.1541, 0.2032, 0.02951, 0.2061, 0.02519, 0.25, 0.02519, 0.25, 0.02951, 0.2061, 0.04441, 0.2091, 0.04038, 0.25, 0.2936, 0.2968, 0.289, 0.25, 0.1495, 0.25, 0.1541, 0.2968, 0.1541, 0.2968, 0.1495, 0.25, 0.02519, 0.25, 0.02951, 0.2939, 0.02951, 0.2939, 0.02519, 0.25, 0.04038, 0.25, 0.04441, 0.2909, 0.3072, 0.3418, 0.2936, 0.2968, 0.1541, 0.2968, 0.1678, 0.3418, 0.1678, 0.3418, 0.1541, 0.2968, 0.02951, 0.2939, 0.0423, 0.336, 0.0423, 0.336, 0.02951, 0.2939, 0.04441, 0.2909, 0.05634, 0.3302, 0.3294, 0.3833, 0.3072, 0.3418, 0.1678, 0.3418, 0.19, 0.3833, 0.19, 0.3833, 0.1678, 0.3418, 0.0423, 0.336, 0.06308, 0.3749, 0.06308, 0.3749, 0.0423, 0.336, 0.05634, 0.3302, 0.07571, 0.3665, 0.3593, 0.4197, 0.3294, 0.3833, 0.19, 0.3833, 0.2198, 0.4197, 0.2198, 0.4197, 0.19, 0.3833, 0.06308, 0.3749, 0.09104, 0.409, 0.09104, 0.409, 0.06308, 0.3749, 0.07571, 0.3665, 0.1018, 0.3982, 0.3956, 0.4496, 0.3593, 0.4197, 0.2198, 0.4197, 0.2562, 0.4495, 0.2562, 0.4495, 0.2198, 0.4197, 0.09104, 0.409, 0.1251, 0.4369, 0.1251, 0.4369, 0.09104, 0.409, 0.1018, 0.3982, 0.1335, 0.4243, 0.4371, 0.4717, 0.3956, 0.4496, 0.2562, 0.4495, 0.2977, 0.4717, 0.2977, 0.4717, 0.2562, 0.4495, 0.1251, 0.4369, 0.164, 0.4577, 0.164, 0.4577, 0.1251, 0.4369, 0.1335, 0.4243, 0.1698, 0.4437, 0.4822, 0.4854, 0.4371, 0.4717, 0.2977, 0.4717, 0.3427, 0.4854, 0.3427, 0.4854, 0.2977, 0.4717, 0.164, 0.4577, 0.2061, 0.4705, 0.2061, 0.4705, 0.164, 0.4577, 0.1698, 0.4437, 0.2091, 0.4556, 0.529, 0.49, 0.4822, 0.4854, 0.3427, 0.4854, 0.3895, 0.49, 0.3895, 0.49, 0.3427, 0.4854, 0.2061, 0.4705, 0.25, 0.4748, 0.25, 0.4748, 0.2061, 0.4705, 0.2091, 0.4556, 0.25, 0.4596, 0.2283, 0.3589, 0.25, 0.361, 0.2717, 0.3589, 0.2925, 0.3526, 0.3117, 0.3423, 0.3665, 0.4243, 0.3302, 0.4437, 0.2909, 0.4556, 0.25, 0.4596, 0.2091, 0.4556, 0.6208, 0.4717, 0.8418, 0.4717, 0.7968, 0.4854, 0.5758, 0.4854, 0.5758, 0.4854, 0.7968, 0.4854, 0.75, 0.49, 0.529, 0.49, 0.529, 0.49, 0.75, 0.49, 0.7032, 0.4854, 0.4822, 0.4854, 0.6623, 0.4496, 0.8833, 0.4496, 0.8418, 0.4717, 0.6208, 0.4717, 0.6987, 0.4197, 0.9197, 0.4197, 0.8833, 0.4496, 0.6623, 0.4496, 0.3285, 0.3285, 0.3423, 0.3117, 0.3526, 0.2925, 0.3589, 0.2717, 0.361, 0.25, 0.3589, 0.2283, 0.3526, 0.2075, 0.3423, 0.1883, 0.3285, 0.1715, 0.3117, 0.1577, 0.2925, 0.1474, 0.2717, 0.1411, 0.25, 0.139, 0.2283, 0.1411, 0.2075, 0.1474, 0.1883, 0.1577, 0.1715, 0.1715, 0.1577, 0.1883, 0.1474, 0.2075, 0.1411, 0.2283, 0.139, 0.25, 0.1411, 0.2717, 0.1474, 0.2925, 0.1577, 0.3117, 0.1715, 0.3285, 0.1883, 0.3423, 0.2075, 0.3526, 0.2283, 0.3589, 0.2091, 0.4556, 0.1698, 0.4437, 0.1335, 0.4243, 0.1018, 0.3982, 0.07571, 0.3665, 0.05634, 0.3302, 0.04441, 0.2909, 0.04038, 0.25, 0.04441, 0.2091, 0.05634, 0.1698, 0.07571, 0.1335, 0.1018, 0.1018, 0.1335, 0.07571, 0.1698, 0.05634, 0.2091, 0.04441, 0.25, 0.04038, 0.2909, 0.04441, 0.3302, 0.05634, 0.3665, 0.07571, 0.3982, 0.1018, 0.4243, 0.1335, 0.4437, 0.1698, 0.4556, 0.2091, 0.4596, 0.25, 0.4556, 0.2909, 0.4437, 0.3302, 0.4243, 0.3665, 0.3982, 0.3982, 0.3665, 0.4243, 0.3117, 0.3423, 0.7285, 0.3833, 0.9496, 0.3833, 0.9197, 0.4197, 0.6987, 0.4197, 0.7507, 0.3418, 0.9717, 0.3418, 0.9496, 0.3833, 0.7285, 0.3833, 0.7644, 0.2968, 0.9854, 0.2968, 0.9717, 0.3418, 0.7507, 0.3418, 0.769, 0.25, 0.99, 0.25, 0.9854, 0.2968, 0.7644, 0.2968, 0.7644, 0.2032, 0.9854, 0.2032, 0.99, 0.25, 0.769, 0.25, 0.7507, 0.1582, 0.9717, 0.1582, 0.9854, 0.2032, 0.7644, 0.2032, 0.7285, 0.1167, 0.9496, 0.1167, 0.9717, 0.1582, 0.7507, 0.1582, 0.6987, 0.08029, 0.9197, 0.08029, 0.9496, 0.1167, 0.7285, 0.1167, 0.6623, 0.05045, 0.8833, 0.05045, 0.9197, 0.08029, 0.6987, 0.08029, 0.6208, 0.02827, 0.8418, 0.02827, 0.8833, 0.05045, 0.6623, 0.05045, 0.5758, 0.01461, 0.7968, 0.01461, 0.8418, 0.02827, 0.6208, 0.02827, 0.529, 0.01, 0.75, 0.01, 0.7968, 0.01461, 0.5758, 0.01461, 0.4822, 0.01461, 0.7032, 0.01461, 0.75, 0.01, 0.529, 0.01, 0.4371, 0.02827, 0.6582, 0.02827, 0.7032, 0.01461, 0.4822, 0.01461, 0.3956, 0.05045, 0.6167, 0.05045, 0.6582, 0.02827, 0.4371, 0.02827, 0.3593, 0.08029, 0.5803, 0.08029, 0.6167, 0.05045, 0.3956, 0.05045, 0.3294, 0.1167, 0.5504, 0.1167, 0.5803, 0.08029, 0.3593, 0.08029, 0.3072, 0.1582, 0.5283, 0.1582, 0.5504, 0.1167, 0.3294, 0.1167, 0.2936, 0.2032, 0.5146, 0.2032, 0.5283, 0.1582, 0.3072, 0.1582, 0.289, 0.25, 0.51, 0.25, 0.5146, 0.2032, 0.2936, 0.2032, 0.2936, 0.2968, 0.5146, 0.2968, 0.51, 0.25, 0.289, 0.25, 0.3072, 0.3418, 0.5283, 0.3418, 0.5146, 0.2968, 0.2936, 0.2968, 0.3294, 0.3833, 0.5504, 0.3833, 0.5283, 0.3418, 0.3072, 0.3418, 0.3593, 0.4197, 0.5803, 0.4197, 0.5504, 0.3833, 0.3294, 0.3833, 0.3956, 0.4496, 0.6167, 0.4496, 0.5803, 0.4197, 0.3593, 0.4197, 0.4371, 0.4717, 0.6582, 0.4717, 0.6167, 0.4496, 0.3956, 0.4496, 0.4822, 0.4854, 0.7032, 0.4854, 0.6582, 0.4717, 0.4371, 0.4717, 0.7855, 0.4285, 0.75, 0.432, 0.75, 0.4556, 0.7901, 0.4517, 0.8196, 0.4181, 0.7855, 0.4285, 0.7901, 0.4517, 0.8287, 0.44, 0.8511, 0.4013, 0.8196, 0.4181, 0.8287, 0.44, 0.8643, 0.421, 0.8787, 0.3787, 0.8511, 0.4013, 0.8643, 0.421, 0.8954, 0.3954, 0.9013, 0.3511, 0.8787, 0.3787, 0.8954, 0.3954, 0.921, 0.3643, 0.9181, 0.3196, 0.9013, 0.3511, 0.921, 0.3643, 0.94, 0.3287, 0.9285, 0.2855, 0.9181, 0.3196, 0.94, 0.3287, 0.9517, 0.2901, 0.932, 0.25, 0.9285, 0.2855, 0.9517, 0.2901, 0.9556, 0.25, 0.9285, 0.2145, 0.932, 0.25, 0.9556, 0.25, 0.9517, 0.2099, 0.9181, 0.1804, 0.9285, 0.2145, 0.9517, 0.2099, 0.94, 0.1713, 0.9013, 0.1489, 0.9181, 0.1804, 0.94, 0.1713, 0.921, 0.1357, 0.8787, 0.1213, 0.9013, 0.1489, 0.921, 0.1357, 0.8954, 0.1046, 0.8511, 0.0987, 0.8787, 0.1213, 0.8954, 0.1046, 0.8643, 0.07901, 0.8196, 0.08189, 0.8511, 0.0987, 0.8643, 0.07901, 0.8287, 0.06001, 0.7855, 0.07153, 0.8196, 0.08189, 0.8287, 0.06001, 0.7901, 0.0483, 0.75, 0.06804, 0.7855, 0.07153, 0.7901, 0.0483, 0.75, 0.04435, 0.7145, 0.07153, 0.75, 0.06804, 0.75, 0.04435, 0.7099, 0.0483, 0.6804, 0.08189, 0.7145, 0.07153, 0.7099, 0.0483, 0.6713, 0.06001, 0.6489, 0.0987, 0.6804, 0.08189, 0.6713, 0.06001, 0.6357, 0.07901, 0.6213, 0.1213, 0.6489, 0.0987, 0.6357, 0.07901, 0.6046, 0.1046, 0.5987, 0.1489, 0.6213, 0.1213, 0.6046, 0.1046, 0.579, 0.1357, 0.5819, 0.1804, 0.5987, 0.1489, 0.579, 0.1357, 0.56, 0.1713, 0.5715, 0.2145, 0.5819, 0.1804, 0.56, 0.1713, 0.5483, 0.2099, 0.568, 0.25, 0.5715, 0.2145, 0.5483, 0.2099, 0.5444, 0.25, 0.5715, 0.2855, 0.568, 0.25, 0.5444, 0.25, 0.5483, 0.2901, 0.5819, 0.3196, 0.5715, 0.2855, 0.5483, 0.2901, 0.56, 0.3287, 0.5987, 0.3511, 0.5819, 0.3196, 0.56, 0.3287, 0.579, 0.3643, 0.6213, 0.3787, 0.5987, 0.3511, 0.579, 0.3643, 0.6046, 0.3954, 0.6489, 0.4013, 0.6213, 0.3787, 0.6046, 0.3954, 0.6357, 0.421, 0.6804, 0.4181, 0.6489, 0.4013, 0.6357, 0.421, 0.6713, 0.44, 0.7145, 0.4285, 0.6804, 0.4181, 0.6713, 0.44, 0.7099, 0.4517, 0.75, 0.432, 0.7145, 0.4285, 0.7099, 0.4517, 0.75, 0.4556, 0.6213, 0.1213, 0.5987, 0.1489, 0.5987, 0.1489, 0.6213, 0.1213, 0.7145, 0.07153, 0.6804, 0.08189, 0.6804, 0.08189, 0.7145, 0.07153, 0.8787, 0.3787, 0.9013, 0.3511, 0.9013, 0.3511, 0.8787, 0.3787, 0.7145, 0.4285, 0.75, 0.432, 0.75, 0.432, 0.7145, 0.4285, 0.6804, 0.08189, 0.6489, 0.0987, 0.6489, 0.0987, 0.6804, 0.08189, 0.9013, 0.3511, 0.9181, 0.3196, 0.9181, 0.3196, 0.9013, 0.3511, 0.6489, 0.0987, 0.6213, 0.1213, 0.6213, 0.1213, 0.6489, 0.0987, 0.9181, 0.3196, 0.9285, 0.2855, 0.9285, 0.2855, 0.9181, 0.3196, 0.6213, 0.1213, 0.5987, 0.1489, 0.5987, 0.1489, 0.6213, 0.1213, 0.9285, 0.2855, 0.932, 0.25, 0.932, 0.25, 0.9285, 0.2855, 0.5987, 0.1489, 0.5819, 0.1804, 0.5819, 0.1804, 0.5987, 0.1489, 0.932, 0.25, 0.9285, 0.2145, 0.9285, 0.2145, 0.932, 0.25, 0.5819, 0.1804, 0.5715, 0.2145, 0.5715, 0.2145, 0.5819, 0.1804, 0.9285, 0.2145, 0.9181, 0.1804, 0.9181, 0.1804, 0.9285, 0.2145, 0.5715, 0.2145, 0.568, 0.25, 0.568, 0.25, 0.5715, 0.2145, 0.9181, 0.1804, 0.9013, 0.1489, 0.9013, 0.1489, 0.9181, 0.1804, 0.568, 0.25, 0.5715, 0.2855, 0.5715, 0.2855, 0.568, 0.25, 0.9013, 0.1489, 0.8787, 0.1213, 0.8787, 0.1213, 0.9013, 0.1489, 0.5715, 0.2855, 0.5819, 0.3196, 0.5819, 0.3196, 0.5715, 0.2855, 0.8787, 0.1213, 0.8511, 0.0987, 0.8511, 0.0987, 0.8787, 0.1213, 0.5819, 0.3196, 0.5987, 0.3511, 0.5987, 0.3511, 0.5819, 0.3196, 0.8511, 0.0987, 0.8196, 0.08189, 0.8196, 0.08189, 0.8511, 0.0987, 0.75, 0.432, 0.7855, 0.4285, 0.7855, 0.4285, 0.75, 0.432, 0.5987, 0.3511, 0.6213, 0.3787, 0.6213, 0.3787, 0.5987, 0.3511, 0.8196, 0.08189, 0.7855, 0.07153, 0.7855, 0.07153, 0.8196, 0.08189, 0.7855, 0.4285, 0.8196, 0.4181, 0.8196, 0.4181, 0.7855, 0.4285, 0.6213, 0.3787, 0.6489, 0.4013, 0.6489, 0.4013, 0.6213, 0.3787, 0.7855, 0.07153, 0.75, 0.06804, 0.75, 0.06804, 0.7855, 0.07153, 0.8196, 0.4181, 0.8511, 0.4013, 0.8511, 0.4013, 0.8196, 0.4181, 0.6489, 0.4013, 0.6804, 0.4181, 0.6804, 0.4181, 0.6489, 0.4013, 0.75, 0.06804, 0.7145, 0.07153, 0.7145, 0.07153, 0.75, 0.06804, 0.8511, 0.4013, 0.8787, 0.3787, 0.8787, 0.3787, 0.8511, 0.4013, 0.5715, 0.2145, 0.568, 0.25, 0.568, 0.25, 0.5715, 0.2145, 0.9285, 0.2855, 0.932, 0.25, 0.932, 0.25, 0.9285, 0.2855, 0.5987, 0.1489, 0.5819, 0.1804, 0.5819, 0.1804, 0.5987, 0.1489, 0.932, 0.25, 0.9285, 0.2145, 0.9285, 0.2145, 0.932, 0.25, 0.5819, 0.1804, 0.5715, 0.2145, 0.5715, 0.2145, 0.5819, 0.1804, 0.9285, 0.2145, 0.9181, 0.1804, 0.9181, 0.1804, 0.9285, 0.2145, 0.5715, 0.2145, 0.568, 0.25, 0.568, 0.25, 0.5715, 0.2145, 0.9181, 0.1804, 0.9013, 0.1489, 0.9013, 0.1489, 0.9181, 0.1804, 0.568, 0.25, 0.5715, 0.2855, 0.5715, 0.2855, 0.568, 0.25, 0.9013, 0.1489, 0.8787, 0.1213, 0.8787, 0.1213, 0.9013, 0.1489, 0.5715, 0.2855, 0.5819, 0.3196, 0.5819, 0.3196, 0.5715, 0.2855, 0.8787, 0.1213, 0.8511, 0.0987, 0.8511, 0.0987, 0.8787, 0.1213, 0.5819, 0.3196, 0.5987, 0.3511, 0.5987, 0.3511, 0.5819, 0.3196, 0.8511, 0.0987, 0.8196, 0.08189, 0.8196, 0.08189, 0.8511, 0.0987, 0.75, 0.432, 0.7855, 0.4285, 0.7855, 0.4285, 0.75, 0.432, 0.5987, 0.3511, 0.6213, 0.3787, 0.6213, 0.3787, 0.5987, 0.3511, 0.8196, 0.08189, 0.7855, 0.07153, 0.7855, 0.07153, 0.8196, 0.08189, 0.7855, 0.4285, 0.8196, 0.4181, 0.8196, 0.4181, 0.7855, 0.4285, 0.6213, 0.3787, 0.6489, 0.4013, 0.6489, 0.4013, 0.6213, 0.3787, 0.7855, 0.07153, 0.75, 0.06804, 0.75, 0.06804, 0.7855, 0.07153, 0.8196, 0.4181, 0.8511, 0.4013, 0.8511, 0.4013, 0.8196, 0.4181, 0.6489, 0.4013, 0.6804, 0.4181, 0.6804, 0.4181, 0.6489, 0.4013, 0.75, 0.06804, 0.7145, 0.07153, 0.7145, 0.07153, 0.75, 0.06804, 0.8511, 0.4013, 0.8787, 0.3787, 0.8787, 0.3787, 0.8511, 0.4013, 0.6804, 0.4181, 0.7145, 0.4285, 0.7145, 0.4285, 0.6804, 0.4181, 0.7145, 0.07153, 0.6804, 0.08189, 0.6804, 0.08189, 0.7145, 0.07153, 0.8787, 0.3787, 0.9013, 0.3511, 0.9013, 0.3511, 0.8787, 0.3787, 0.7145, 0.4285, 0.75, 0.432, 0.75, 0.432, 0.7145, 0.4285, 0.6804, 0.08189, 0.6489, 0.0987, 0.6489, 0.0987, 0.6804, 0.08189, 0.9013, 0.3511, 0.9181, 0.3196, 0.9181, 0.3196, 0.9013, 0.3511, 0.6489, 0.0987, 0.6213, 0.1213, 0.6213, 0.1213, 0.6489, 0.0987, 0.9181, 0.3196, 0.9285, 0.2855, 0.9285, 0.2855, 0.9181, 0.3196, 0.5819, 0.3196, 0.5987, 0.3511, 0.5987, 0.3511, 0.5819, 0.3196, 0.9181, 0.1804, 0.9013, 0.1489, 0.9013, 0.1489, 0.9181, 0.1804, 0.568, 0.25, 0.5715, 0.2855, 0.5715, 0.2855, 0.568, 0.25, 0.9013, 0.1489, 0.8787, 0.1213, 0.8787, 0.1213, 0.9013, 0.1489, 0.5715, 0.2855, 0.5819, 0.3196, 0.5819, 0.3196, 0.5715, 0.2855, 0.8787, 0.1213, 0.8511, 0.0987, 0.8511, 0.0987, 0.8787, 0.1213, 0.5819, 0.3196, 0.5987, 0.3511, 0.5987, 0.3511, 0.5819, 0.3196, 0.8511, 0.0987, 0.8196, 0.08189, 0.8196, 0.08189, 0.8511, 0.0987, 0.75, 0.432, 0.7855, 0.4285, 0.7855, 0.4285, 0.75, 0.432, 0.5987, 0.3511, 0.6213, 0.3787, 0.6213, 0.3787, 0.5987, 0.3511, 0.8196, 0.08189, 0.7855, 0.07153, 0.7855, 0.07153, 0.8196, 0.08189, 0.7855, 0.4285, 0.8196, 0.4181, 0.8196, 0.4181, 0.7855, 0.4285, 0.6213, 0.3787, 0.6489, 0.4013, 0.6489, 0.4013, 0.6213, 0.3787, 0.7855, 0.07153, 0.75, 0.06804, 0.75, 0.06804, 0.7855, 0.07153, 0.8196, 0.4181, 0.8511, 0.4013, 0.8511, 0.4013, 0.8196, 0.4181, 0.6489, 0.4013, 0.6804, 0.4181, 0.6804, 0.4181, 0.6489, 0.4013, 0.75, 0.06804, 0.7145, 0.07153, 0.7145, 0.07153, 0.75, 0.06804, 0.8511, 0.4013, 0.8787, 0.3787, 0.8787, 0.3787, 0.8511, 0.4013, 0.6804, 0.4181, 0.7145, 0.4285, 0.7145, 0.4285, 0.6804, 0.4181, 0.7145, 0.07153, 0.6804, 0.08189, 0.6804, 0.08189, 0.7145, 0.07153, 0.8787, 0.3787, 0.9013, 0.3511, 0.9013, 0.3511, 0.8787, 0.3787, 0.7145, 0.4285, 0.75, 0.432, 0.75, 0.432, 0.7145, 0.4285, 0.6804, 0.08189, 0.6489, 0.0987, 0.6489, 0.0987, 0.6804, 0.08189, 0.9013, 0.3511, 0.9181, 0.3196, 0.9181, 0.3196, 0.9013, 0.3511, 0.6489, 0.0987, 0.6213, 0.1213, 0.6213, 0.1213, 0.6489, 0.0987, 0.9181, 0.3196, 0.9285, 0.2855, 0.9285, 0.2855, 0.9181, 0.3196, 0.6213, 0.1213, 0.5987, 0.1489, 0.5987, 0.1489, 0.6213, 0.1213, 0.9285, 0.2855, 0.932, 0.25, 0.932, 0.25, 0.9285, 0.2855, 0.5987, 0.1489, 0.5819, 0.1804, 0.5819, 0.1804, 0.5987, 0.1489, 0.932, 0.25, 0.9285, 0.2145, 0.9285, 0.2145, 0.932, 0.25, 0.5819, 0.1804, 0.5715, 0.2145, 0.5715, 0.2145, 0.5819, 0.1804, 0.9285, 0.2145, 0.9181, 0.1804, 0.9181, 0.1804, 0.9285, 0.2145, 0.5819, 0.1804, 0.5715, 0.2145, 0.5715, 0.2145, 0.5819, 0.1804, 0.8511, 0.0987, 0.8196, 0.08189, 0.8196, 0.08189, 0.8511, 0.0987, 0.75, 0.432, 0.7855, 0.4285, 0.7855, 0.4285, 0.75, 0.432, 0.5987, 0.3511, 0.6213, 0.3787, 0.6213, 0.3787, 0.5987, 0.3511, 0.8196, 0.08189, 0.7855, 0.07153, 0.7855, 0.07153, 0.8196, 0.08189, 0.7855, 0.4285, 0.8196, 0.4181, 0.8196, 0.4181, 0.7855, 0.4285, 0.6213, 0.3787, 0.6489, 0.4013, 0.6489, 0.4013, 0.6213, 0.3787, 0.7855, 0.07153, 0.75, 0.06804, 0.75, 0.06804, 0.7855, 0.07153, 0.8196, 0.4181, 0.8511, 0.4013, 0.8511, 0.4013, 0.8196, 0.4181, 0.6489, 0.4013, 0.6804, 0.4181, 0.6804, 0.4181, 0.6489, 0.4013, 0.75, 0.06804, 0.7145, 0.07153, 0.7145, 0.07153, 0.75, 0.06804, 0.8511, 0.4013, 0.8787, 0.3787, 0.8787, 0.3787, 0.8511, 0.4013, 0.6804, 0.4181, 0.7145, 0.4285, 0.7145, 0.4285, 0.6804, 0.4181, 0.7145, 0.07153, 0.6804, 0.08189, 0.6804, 0.08189, 0.7145, 0.07153, 0.8787, 0.3787, 0.9013, 0.3511, 0.9013, 0.3511, 0.8787, 0.3787, 0.7145, 0.4285, 0.75, 0.432, 0.75, 0.432, 0.7145, 0.4285, 0.6804, 0.08189, 0.6489, 0.0987, 0.6489, 0.0987, 0.6804, 0.08189, 0.9013, 0.3511, 0.9181, 0.3196, 0.9181, 0.3196, 0.9013, 0.3511, 0.6489, 0.0987, 0.6213, 0.1213, 0.6213, 0.1213, 0.6489, 0.0987, 0.9181, 0.3196, 0.9285, 0.2855, 0.9285, 0.2855, 0.9181, 0.3196, 0.6213, 0.1213, 0.5987, 0.1489, 0.5987, 0.1489, 0.6213, 0.1213, 0.9285, 0.2855, 0.932, 0.25, 0.932, 0.25, 0.9285, 0.2855, 0.5987, 0.1489, 0.5819, 0.1804, 0.5819, 0.1804, 0.5987, 0.1489, 0.932, 0.25, 0.9285, 0.2145, 0.9285, 0.2145, 0.932, 0.25, 0.5819, 0.1804, 0.5715, 0.2145, 0.5715, 0.2145, 0.5819, 0.1804, 0.9285, 0.2145, 0.9181, 0.1804, 0.9181, 0.1804, 0.9285, 0.2145, 0.5715, 0.2145, 0.568, 0.25, 0.568, 0.25, 0.5715, 0.2145, 0.9181, 0.1804, 0.9013, 0.1489, 0.9013, 0.1489, 0.9181, 0.1804, 0.568, 0.25, 0.5715, 0.2855, 0.5715, 0.2855, 0.568, 0.25, 0.9013, 0.1489, 0.8787, 0.1213, 0.8787, 0.1213, 0.9013, 0.1489, 0.5715, 0.2855, 0.5819, 0.3196, 0.5819, 0.3196, 0.5715, 0.2855, 0.8787, 0.1213, 0.8511, 0.0987, 0.8511, 0.0987, 0.8787, 0.1213, 0.6213, 0.3787, 0.6489, 0.4013, 0.6489, 0.4013, 0.6213, 0.3787, 0.9285, 0.2145, 0.9181, 0.1804, 0.9181, 0.1804, 0.9285, 0.2145, 0.5715, 0.2145, 0.568, 0.25, 0.568, 0.25, 0.5715, 0.2145, 0.9181, 0.1804, 0.9013, 0.1489, 0.9013, 0.1489, 0.9181, 0.1804, 0.568, 0.25, 0.5715, 0.2855, 0.5715, 0.2855, 0.568, 0.25, 0.9013, 0.1489, 0.8787, 0.1213, 0.8787, 0.1213, 0.9013, 0.1489, 0.5715, 0.2855, 0.5819, 0.3196, 0.5819, 0.3196, 0.5715, 0.2855, 0.8787, 0.1213, 0.8511, 0.0987, 0.8511, 0.0987, 0.8787, 0.1213, 0.5819, 0.3196, 0.5987, 0.3511, 0.5987, 0.3511, 0.5819, 0.3196, 0.8511, 0.0987, 0.8196, 0.08189, 0.8196, 0.08189, 0.8511, 0.0987, 0.75, 0.432, 0.7855, 0.4285, 0.7855, 0.4285, 0.75, 0.432, 0.5987, 0.3511, 0.6213, 0.3787, 0.6213, 0.3787, 0.5987, 0.3511, 0.8196, 0.08189, 0.7855, 0.07153, 0.7855, 0.07153, 0.8196, 0.08189, 0.7855, 0.4285, 0.8196, 0.4181, 0.8196, 0.4181, 0.7855, 0.4285, 0.6213, 0.3787, 0.6489, 0.4013, 0.6489, 0.4013, 0.6213, 0.3787, 0.7855, 0.07153, 0.75, 0.06804, 0.75, 0.06804, 0.7855, 0.07153, 0.8196, 0.4181, 0.8511, 0.4013, 0.8511, 0.4013, 0.8196, 0.4181, 0.6489, 0.4013, 0.6804, 0.4181, 0.6804, 0.4181, 0.6489, 0.4013, 0.75, 0.06804, 0.7145, 0.07153, 0.7145, 0.07153, 0.75, 0.06804, 0.8511, 0.4013, 0.8787, 0.3787, 0.8787, 0.3787, 0.8511, 0.4013, 0.6804, 0.4181, 0.7145, 0.4285, 0.7145, 0.4285, 0.6804, 0.4181, 0.7145, 0.07153, 0.6804, 0.08189, 0.6804, 0.08189, 0.7145, 0.07153, 0.8787, 0.3787, 0.9013, 0.3511, 0.9013, 0.3511, 0.8787, 0.3787, 0.7145, 0.4285, 0.75, 0.432, 0.75, 0.432, 0.7145, 0.4285, 0.6804, 0.08189, 0.6489, 0.0987, 0.6489, 0.0987, 0.6804, 0.08189, 0.9013, 0.3511, 0.9181, 0.3196, 0.9181, 0.3196, 0.9013, 0.3511, 0.6489, 0.0987, 0.6213, 0.1213, 0.6213, 0.1213, 0.6489, 0.0987, 0.9181, 0.3196, 0.9285, 0.2855, 0.9285, 0.2855, 0.9181, 0.3196, 0.6213, 0.1213, 0.5987, 0.1489, 0.5987, 0.1489, 0.6213, 0.1213, 0.9285, 0.2855, 0.932, 0.25, 0.932, 0.25, 0.9285, 0.2855, 0.5987, 0.1489, 0.5819, 0.1804, 0.5819, 0.1804, 0.5987, 0.1489, 0.932, 0.25, 0.9285, 0.2145, 0.9285, 0.2145, 0.932, 0.25, 0.7855, 0.07153, 0.75, 0.06804, 0.75, 0.06804, 0.7855, 0.07153, 0.8196, 0.4181, 0.8511, 0.4013, 0.8511, 0.4013, 0.8196, 0.4181, 0.6489, 0.4013, 0.6804, 0.4181, 0.6804, 0.4181, 0.6489, 0.4013, 0.75, 0.06804, 0.7145, 0.07153, 0.7145, 0.07153, 0.75, 0.06804, 0.8511, 0.4013, 0.8787, 0.3787, 0.8787, 0.3787, 0.8511, 0.4013, 0.6804, 0.4181, 0.7145, 0.4285, 0.7145, 0.4285, 0.6804, 0.4181, 0.7145, 0.07153, 0.6804, 0.08189, 0.6804, 0.08189, 0.7145, 0.07153, 0.8787, 0.3787, 0.9013, 0.3511, 0.9013, 0.3511, 0.8787, 0.3787, 0.7145, 0.4285, 0.75, 0.432, 0.75, 0.432, 0.7145, 0.4285, 0.6804, 0.08189, 0.6489, 0.0987, 0.6489, 0.0987, 0.6804, 0.08189, 0.9013, 0.3511, 0.9181, 0.3196, 0.9181, 0.3196, 0.9013, 0.3511, 0.6489, 0.0987, 0.6213, 0.1213, 0.6213, 0.1213, 0.6489, 0.0987, 0.9181, 0.3196, 0.9285, 0.2855, 0.9285, 0.2855, 0.9181, 0.3196, 0.6213, 0.1213, 0.5987, 0.1489, 0.5987, 0.1489, 0.6213, 0.1213, 0.9285, 0.2855, 0.932, 0.25, 0.932, 0.25, 0.9285, 0.2855, 0.5987, 0.1489, 0.5819, 0.1804, 0.5819, 0.1804, 0.5987, 0.1489, 0.932, 0.25, 0.9285, 0.2145, 0.9285, 0.2145, 0.932, 0.25, 0.5819, 0.1804, 0.5715, 0.2145, 0.5715, 0.2145, 0.5819, 0.1804, 0.9285, 0.2145, 0.9181, 0.1804, 0.9181, 0.1804, 0.9285, 0.2145, 0.5715, 0.2145, 0.568, 0.25, 0.568, 0.25, 0.5715, 0.2145, 0.9181, 0.1804, 0.9013, 0.1489, 0.9013, 0.1489, 0.9181, 0.1804, 0.568, 0.25, 0.5715, 0.2855, 0.5715, 0.2855, 0.568, 0.25, 0.9013, 0.1489, 0.8787, 0.1213, 0.8787, 0.1213, 0.9013, 0.1489, 0.5715, 0.2855, 0.5819, 0.3196, 0.5819, 0.3196, 0.5715, 0.2855, 0.8787, 0.1213, 0.8511, 0.0987, 0.8511, 0.0987, 0.8787, 0.1213, 0.5819, 0.3196, 0.5987, 0.3511, 0.5987, 0.3511, 0.5819, 0.3196, 0.8511, 0.0987, 0.8196, 0.08189, 0.8196, 0.08189, 0.8511, 0.0987, 0.75, 0.432, 0.7855, 0.4285, 0.7855, 0.4285, 0.75, 0.432, 0.5987, 0.3511, 0.6213, 0.3787, 0.6213, 0.3787, 0.5987, 0.3511, 0.8196, 0.08189, 0.7855, 0.07153, 0.7855, 0.07153, 0.8196, 0.08189, 0.7855, 0.4285, 0.8196, 0.4181, 0.8196, 0.4181, 0.7855, 0.4285, 0.75, 0.432, 0.7855, 0.4285, 0.7855, 0.4284, 0.75, 0.4319, 0.75, 0.4319, 0.7855, 0.4284, 0.7592, 0.2962, 0.75, 0.2971, 0.7855, 0.4285, 0.8196, 0.4181, 0.8196, 0.418, 0.7855, 0.4284, 0.7855, 0.4284, 0.8196, 0.418, 0.768, 0.2935, 0.7592, 0.2962, 0.8196, 0.4181, 0.8511, 0.4013, 0.851, 0.4012, 0.8196, 0.418, 0.8196, 0.418, 0.851, 0.4012, 0.7762, 0.2892, 0.768, 0.2935, 0.8511, 0.4013, 0.8787, 0.3787, 0.8786, 0.3786, 0.851, 0.4012, 0.851, 0.4012, 0.8786, 0.3786, 0.7833, 0.2833, 0.7762, 0.2892, 0.8787, 0.3787, 0.9013, 0.3511, 0.9012, 0.351, 0.8786, 0.3786, 0.8786, 0.3786, 0.9012, 0.351, 0.7892, 0.2762, 0.7833, 0.2833, 0.9013, 0.3511, 0.9181, 0.3196, 0.918, 0.3196, 0.9012, 0.351, 0.9012, 0.351, 0.918, 0.3196, 0.7935, 0.268, 0.7892, 0.2762, 0.9181, 0.3196, 0.9285, 0.2855, 0.9284, 0.2855, 0.918, 0.3196, 0.918, 0.3196, 0.9284, 0.2855, 0.7962, 0.2592, 0.7935, 0.268, 0.9285, 0.2855, 0.932, 0.25, 0.9319, 0.25, 0.9284, 0.2855, 0.9284, 0.2855, 0.9319, 0.25, 0.7971, 0.25, 0.7962, 0.2592, 0.932, 0.25, 0.9285, 0.2145, 0.9284, 0.2145, 0.9319, 0.25, 0.9319, 0.25, 0.9284, 0.2145, 0.7962, 0.2408, 0.7971, 0.25, 0.9285, 0.2145, 0.9181, 0.1804, 0.918, 0.1804, 0.9284, 0.2145, 0.9284, 0.2145, 0.918, 0.1804, 0.7935, 0.232, 0.7962, 0.2408, 0.9181, 0.1804, 0.9013, 0.1489, 0.9012, 0.149, 0.918, 0.1804, 0.918, 0.1804, 0.9012, 0.149, 0.7892, 0.2238, 0.7935, 0.232, 0.9013, 0.1489, 0.8787, 0.1213, 0.8786, 0.1214, 0.9012, 0.149, 0.9012, 0.149, 0.8786, 0.1214, 0.7833, 0.2167, 0.7892, 0.2238, 0.8787, 0.1213, 0.8511, 0.0987, 0.851, 0.09877, 0.8786, 0.1214, 0.8786, 0.1214, 0.851, 0.09877, 0.7762, 0.2108, 0.7833, 0.2167, 0.8511, 0.0987, 0.8196, 0.08189, 0.8196, 0.08197, 0.851, 0.09877, 0.851, 0.09877, 0.8196, 0.08197, 0.768, 0.2065, 0.7762, 0.2108, 0.8196, 0.08189, 0.7855, 0.07153, 0.7855, 0.07162, 0.8196, 0.08197, 0.8196, 0.08197, 0.7855, 0.07162, 0.7592, 0.2038, 0.768, 0.2065, 0.7855, 0.07153, 0.75, 0.06804, 0.75, 0.06812, 0.7855, 0.07162, 0.7855, 0.07162, 0.75, 0.06812, 0.75, 0.2029, 0.7592, 0.2038, 0.75, 0.06804, 0.7145, 0.07153, 0.7145, 0.07162, 0.75, 0.06812, 0.75, 0.06812, 0.7145, 0.07162, 0.7408, 0.2038, 0.75, 0.2029, 0.7145, 0.07153, 0.6804, 0.08189, 0.6804, 0.08197, 0.7145, 0.07162, 0.7145, 0.07162, 0.6804, 0.08197, 0.732, 0.2065, 0.7408, 0.2038, 0.6804, 0.08189, 0.6489, 0.0987, 0.649, 0.09877, 0.6804, 0.08197, 0.6804, 0.08197, 0.649, 0.09877, 0.7238, 0.2108, 0.732, 0.2065, 0.6489, 0.0987, 0.6213, 0.1213, 0.6214, 0.1214, 0.649, 0.09877, 0.649, 0.09877, 0.6214, 0.1214, 0.7167, 0.2167, 0.7238, 0.2108, 0.6213, 0.1213, 0.5987, 0.1489, 0.5988, 0.149, 0.6214, 0.1214, 0.6214, 0.1214, 0.5988, 0.149, 0.7108, 0.2238, 0.7167, 0.2167, 0.5987, 0.1489, 0.5819, 0.1804, 0.582, 0.1804, 0.5988, 0.149, 0.5988, 0.149, 0.582, 0.1804, 0.7065, 0.232, 0.7108, 0.2238, 0.5819, 0.1804, 0.5715, 0.2145, 0.5716, 0.2145, 0.582, 0.1804, 0.582, 0.1804, 0.5716, 0.2145, 0.7038, 0.2408, 0.7065, 0.232, 0.5715, 0.2145, 0.568, 0.25, 0.5681, 0.25, 0.5716, 0.2145, 0.5716, 0.2145, 0.5681, 0.25, 0.7029, 0.25, 0.7038, 0.2408, 0.568, 0.25, 0.5715, 0.2855, 0.5716, 0.2855, 0.5681, 0.25, 0.5681, 0.25, 0.5716, 0.2855, 0.7038, 0.2592, 0.7029, 0.25, 0.5715, 0.2855, 0.5819, 0.3196, 0.582, 0.3196, 0.5716, 0.2855, 0.5716, 0.2855, 0.582, 0.3196, 0.7065, 0.268, 0.7038, 0.2592, 0.5819, 0.3196, 0.5987, 0.3511, 0.5988, 0.351, 0.582, 0.3196, 0.582, 0.3196, 0.5988, 0.351, 0.7108, 0.2762, 0.7065, 0.268, 0.5987, 0.3511, 0.6213, 0.3787, 0.6214, 0.3786, 0.5988, 0.351, 0.5988, 0.351, 0.6214, 0.3786, 0.7167, 0.2833, 0.7108, 0.2762, 0.6213, 0.3787, 0.6489, 0.4013, 0.649, 0.4012, 0.6214, 0.3786, 0.6214, 0.3786, 0.649, 0.4012, 0.7238, 0.2892, 0.7167, 0.2833, 0.6489, 0.4013, 0.6804, 0.4181, 0.6804, 0.418, 0.649, 0.4012, 0.649, 0.4012, 0.6804, 0.418, 0.732, 0.2935, 0.7238, 0.2892, 0.6804, 0.4181, 0.7145, 0.4285, 0.7145, 0.4284, 0.6804, 0.418, 0.6804, 0.418, 0.7145, 0.4284, 0.7408, 0.2962, 0.732, 0.2935, 0.7145, 0.4285, 0.75, 0.432, 0.75, 0.4319, 0.7145, 0.4284, 0.7145, 0.4284, 0.75, 0.4319, 0.75, 0.2971, 0.7408, 0.2962, 0.75, 0.432, 0.7855, 0.4285, 0.7855, 0.4285, 0.75, 0.432, 0.7971, 0.25, 0.7962, 0.2408, 0.7935, 0.232, 0.7892, 0.2238, 0.7833, 0.2167, 0.7762, 0.2108, 0.768, 0.2065, 0.7592, 0.2038, 0.75, 0.2029, 0.7408, 0.2038, 0.732, 0.2065, 0.7238, 0.2108, 0.7167, 0.2167, 0.7108, 0.2238, 0.7065, 0.232, 0.7038, 0.2408, 0.7029, 0.25, 0.7038, 0.2592, 0.7065, 0.268, 0.7108, 0.2762, 0.7167, 0.2833, 0.7238, 0.2892, 0.732, 0.2935, 0.7408, 0.2962, 0.75, 0.2971, 0.7592, 0.2962, 0.768, 0.2935, 0.7762, 0.2892, 0.7833, 0.2833, 0.7892, 0.2762, 0.7935, 0.268, 0.7962, 0.2592, 0.7145, 0.4285, 0.75, 0.432, 0.75, 0.432, 0.7145, 0.4285, 0.7855, 0.4285, 0.8196, 0.4181, 0.8196, 0.4181, 0.7855, 0.4285, 0.8196, 0.4181, 0.8511, 0.4013, 0.8511, 0.4013, 0.8196, 0.4181, 0.8511, 0.4013, 0.8787, 0.3787, 0.8787, 0.3787, 0.8511, 0.4013, 0.8787, 0.3787, 0.9013, 0.3511, 0.9013, 0.3511, 0.8787, 0.3787, 0.9013, 0.3511, 0.9181, 0.3196, 0.9181, 0.3196, 0.9013, 0.3511, 0.9181, 0.3196, 0.9285, 0.2855, 0.9285, 0.2855, 0.9181, 0.3196, 0.9285, 0.2855, 0.932, 0.25, 0.932, 0.25, 0.9285, 0.2855, 0.932, 0.25, 0.9285, 0.2145, 0.9285, 0.2145, 0.932, 0.25, 0.9285, 0.2145, 0.9181, 0.1804, 0.9181, 0.1804, 0.9285, 0.2145, 0.9181, 0.1804, 0.9013, 0.1489, 0.9013, 0.1489, 0.9181, 0.1804, 0.9013, 0.1489, 0.8787, 0.1213, 0.8787, 0.1213, 0.9013, 0.1489, 0.8787, 0.1213, 0.8511, 0.0987, 0.8511, 0.0987, 0.8787, 0.1213, 0.8511, 0.0987, 0.8196, 0.08189, 0.8196, 0.08189, 0.8511, 0.0987, 0.8196, 0.08189, 0.7855, 0.07153, 0.7855, 0.07153, 0.8196, 0.08189, 0.7855, 0.07153, 0.75, 0.06804, 0.75, 0.06804, 0.7855, 0.07153, 0.75, 0.06804, 0.7145, 0.07153, 0.7145, 0.07153, 0.75, 0.06804, 0.7145, 0.07153, 0.6804, 0.08189, 0.6804, 0.08189, 0.7145, 0.07153, 0.6804, 0.08189, 0.6489, 0.0987, 0.6489, 0.0987, 0.6804, 0.08189, 0.6489, 0.0987, 0.6213, 0.1213, 0.6213, 0.1213, 0.6489, 0.0987, 0.6213, 0.1213, 0.5987, 0.1489, 0.5987, 0.1489, 0.6213, 0.1213, 0.5987, 0.1489, 0.5819, 0.1804, 0.5819, 0.1804, 0.5987, 0.1489, 0.5819, 0.1804, 0.5715, 0.2145, 0.5715, 0.2145, 0.5819, 0.1804, 0.5715, 0.2145, 0.568, 0.25, 0.568, 0.25, 0.5715, 0.2145, 0.568, 0.25, 0.5715, 0.2855, 0.5715, 0.2855, 0.568, 0.25, 0.5715, 0.2855, 0.5819, 0.3196, 0.5819, 0.3196, 0.5715, 0.2855, 0.5819, 0.3196, 0.5987, 0.3511, 0.5987, 0.3511, 0.5819, 0.3196, 0.5987, 0.3511, 0.6213, 0.3787, 0.6213, 0.3787, 0.5987, 0.3511, 0.6213, 0.3787, 0.6489, 0.4013, 0.6489, 0.4013, 0.6213, 0.3787, 0.6489, 0.4013, 0.6804, 0.4181, 0.6804, 0.4181, 0.6489, 0.4013, 0.6804, 0.4181, 0.7145, 0.4285, 0.7145, 0.4285, 0.6804, 0.4181, 0.153, 0.2307, 0.347, 0.2307, 0.347, 0.2307, 0.3414, 0.2121, 0.3414, 0.2121, 0.3323, 0.195, 0.3323, 0.195, 0.32, 0.18, 0.32, 0.18, 0.305, 0.1677, 0.305, 0.1677, 0.2879, 0.1586, 0.2879, 0.1586, 0.2693, 0.153, 0.2693, 0.153, 0.25, 0.1511, 0.25, 0.1511, 0.2307, 0.153, 0.2307, 0.153, 0.2121, 0.1586, 0.2121, 0.1586, 0.195, 0.1677, 0.195, 0.1677, 0.18, 0.18, 0.18, 0.18, 0.1677, 0.195, 0.1677, 0.195, 0.1586, 0.2121, 0.1586, 0.2121, 0.153, 0.2307])
me_cylinder.update()

# ---- objects
ob_light = bpy.data.objects.new('Light', light_light)
ob_camera = bpy.data.objects.new('Camera', cam_camera)
ob_empty = bpy.data.objects.new('Empty', None)
ob_cylinder = bpy.data.objects.new('Cylinder', me_cylinder)

# ---- transforms, parenting, visibility, modifiers, constraints
ob_light.location = (4.076, 1.005, 5.904)
ob_light.rotation_euler = (0.6503, 0.05522, 1.866)
ob_light.lock_rotations_4d = False
ob_light.empty_display_type = 'ARROWS'
ob_light.color = (0.0, 0.0, 0.0, 0.0)
ob_light.lineart.crease_threshold = 0.0
ob_camera.location = (7.359, -6.926, 4.958)
ob_camera.rotation_euler = (1.109, 0.0, 0.8149)
ob_camera.lock_rotations_4d = False
ob_camera.empty_display_type = 'ARROWS'
ob_camera.color = (0.0, 0.0, 0.0, 0.0)
ob_camera.display_type = 'WIRE'
ob_camera.lineart.crease_threshold = 0.0
ob_empty.location = (0.0, 0.0, 0.0)
ob_empty.rotation_euler = (1.571, -0.0, 1.571)
ob_empty.empty_display_type = 'IMAGE'
ob_empty.empty_display_size = 5.0
ob_cylinder.location = (2.787e-08, -1.21, 0.3552)
ob_cylinder.rotation_euler = (1.571, 0.0, 0.0)
ob_cylinder.scale = (0.4555, 0.4555, 0.4555)

# ---- collection membership
col_collection.objects.link(ob_light)
col_collection.objects.link(ob_camera)
col_collection.objects.link(ob_empty)
col_collection.objects.link(ob_cylinder)

# ---- scene / render settings (as saved in the file)
scene.camera = ob_camera
scene.frame_start = 1; scene.frame_end = 250; scene.frame_set(1)
scene.render.engine = 'BLENDER_EEVEE_NEXT'
scene.render.bake_bias = 0.0
scene.render.bake_samples = 0
scene.cycles.sampling_pattern = 'TABULATED_SOBOL'
scene.eevee.use_volume_custom_range = False
bpy.context.view_layer.update()
